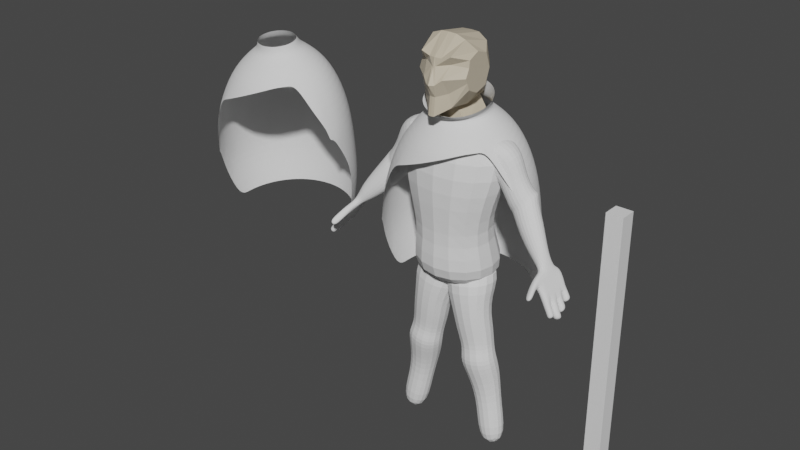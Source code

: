 # Source: MarbleAvatar.blend  (saved by Blender 3.6.13; exported with 4.5.12 LTS)
import bpy
from mathutils import Matrix  # noqa: F401  (used for matrix-valued properties, if any)

bpy.ops.wm.read_factory_settings(use_empty=True)
scene = bpy.context.scene
scene.name = 'Scene'

# ---- collections
col_collection = bpy.data.collections.new('Collection'); scene.collection.children.link(col_collection)

# ---- materials (node trees are filled in below, after node groups)
mat_material_001 = bpy.data.materials.new('Material.001')
mat_material_001.use_transparent_shadow = False

# ---- material node trees
mat_material_001.use_nodes = True; mat_material_001.node_tree.nodes.clear()
_N = mat_material_001.node_tree.nodes; _L = mat_material_001.node_tree.links
n0 = _N.new('ShaderNodeBsdfPrincipled'); n0.name = 'Principled BSDF'; n0.location = (10, 300)
n0.distribution = 'GGX'
n0.subsurface_method = 'RANDOM_WALK_SKIN'
n0.inputs[0].default_value = (0.5815, 0.5054, 0.3831, 1.0)
n0.inputs[3].default_value = 1.45
n0.inputs[27].default_value = (0.0, 0.0, 0.0, 1.0)
n0.inputs[28].default_value = 1.0
n1 = _N.new('ShaderNodeOutputMaterial'); n1.name = 'Material Output'; n1.location = (300, 300)
_L.new(n0.outputs[0], n1.inputs[0])
n1.is_active_output = True

# ---- world
world_world = bpy.data.worlds.new('World'); scene.world = world_world
world_world.use_nodes = True; world_world.node_tree.nodes.clear()
_N = world_world.node_tree.nodes; _L = world_world.node_tree.links
n0 = _N.new('ShaderNodeOutputWorld'); n0.name = 'World Output'; n0.location = (300, 300)
n1 = _N.new('ShaderNodeBackground'); n1.name = 'Background'; n1.location = (10, 300)
n1.inputs[0].default_value = (0.05088, 0.05088, 0.05088, 1.0)
_L.new(n1.outputs[0], n0.inputs[0])
n0.is_active_output = True
world_world.color = (0.05088, 0.05088, 0.05088)
world_world.use_sun_shadow = False
world_world.sun_shadow_jitter_overblur = 0.0

# ---- meshes
me_cube_002 = bpy.data.meshes.new('Cube.002')
me_cube_002.from_pydata([(-0.6337, -0.5228, -0.619), (-0.7606, -0.4199, 0.9268), (-0.6337, 0.7446, -0.619), (-0.7606, 0.7396, 0.9268), (0.6337, -0.5228, -0.619), (0.7606, -0.4199, 0.9268), (0.6337, 0.7446, -0.619), (0.7606, 0.7396, 0.9268), (-0.3625, -0.3625, -0.1488), (-0.5534, -0.4745, 0.2835), (-0.5534, 0.2818, 0.294), (-0.3625, 0.3625, -0.1168), (0.5534, 0.2818, 0.294), (0.3625, 0.3625, -0.1168), (0.5534, -0.4745, 0.2835), (0.3625, -0.3625, -0.1488)], [], [(9, 1, 3, 10), (10, 3, 7, 12), (12, 7, 5, 14), (14, 5, 1, 9), (2, 6, 4, 0), (7, 3, 1, 5), (4, 15, 8, 0), (15, 14, 9, 8), (6, 13, 15, 4), (13, 12, 14, 15), (2, 11, 13, 6), (11, 10, 12, 13), (0, 8, 11, 2), (8, 9, 10, 11)])
_uv = me_cube_002.uv_layers.new(name='UVMap')
_uv.uv.foreach_set('vector', [0.5211, 0.0, 0.625, 0.0, 0.625, 0.25, 0.5211, 0.25, 0.5211, 0.25, 0.625, 0.25, 0.625, 0.5, 0.5211, 0.5, 0.5211, 0.5, 0.625, 0.5, 0.625, 0.75, 0.5211, 0.75, 0.5211, 0.75, 0.625, 0.75, 0.625, 1.0, 0.5211, 1.0, 0.125, 0.5, 0.375, 0.5, 0.375, 0.75, 0.125, 0.75, 0.625, 0.5, 0.875, 0.5, 0.875, 0.75, 0.625, 0.75, 0.375, 0.75, 0.4423, 0.75, 0.4423, 1.0, 0.375, 1.0, 0.4423, 0.75, 0.5211, 0.75, 0.5211, 1.0, 0.4423, 1.0, 0.375, 0.5, 0.4423, 0.5, 0.4423, 0.75, 0.375, 0.75, 0.4423, 0.5, 0.5211, 0.5, 0.5211, 0.75, 0.4423, 0.75, 0.375, 0.25, 0.4423, 0.25, 0.4423, 0.5, 0.375, 0.5, 0.4423, 0.25, 0.5211, 0.25, 0.5211, 0.5, 0.4423, 0.5, 0.375, 0.0, 0.4423, 0.0, 0.4423, 0.25, 0.375, 0.25, 0.4423, 0.0, 0.5211, 0.0, 0.5211, 0.25, 0.4423, 0.25])
_ca = me_cube_002.color_attributes.new('Attribute', 'BYTE_COLOR', 'CORNER')
_ca.data.foreach_set('color', [1.0, 1.0, 1.0, 1.0, 1.0, 1.0, 1.0, 1.0, 1.0, 1.0, 1.0, 1.0, 1.0, 1.0, 1.0, 1.0, 1.0, 1.0, 1.0, 1.0, 1.0, 1.0, 1.0, 1.0, 1.0, 1.0, 1.0, 1.0, 1.0, 1.0, 1.0, 1.0, 1.0, 1.0, 1.0, 1.0, 1.0, 1.0, 1.0, 1.0, 1.0, 1.0, 1.0, 1.0, 1.0, 1.0, 1.0, 1.0, 1.0, 1.0, 1.0, 1.0, 1.0, 1.0, 1.0, 1.0, 1.0, 1.0, 1.0, 1.0, 1.0, 1.0, 1.0, 1.0, 1.0, 1.0, 1.0, 1.0, 1.0, 1.0, 1.0, 1.0, 1.0, 1.0, 1.0, 1.0, 1.0, 1.0, 1.0, 1.0, 1.0, 1.0, 1.0, 1.0, 1.0, 1.0, 1.0, 1.0, 1.0, 1.0, 1.0, 1.0, 1.0, 1.0, 1.0, 1.0, 1.0, 1.0, 1.0, 1.0, 1.0, 1.0, 1.0, 1.0, 1.0, 1.0, 1.0, 1.0, 1.0, 1.0, 1.0, 1.0, 1.0, 1.0, 1.0, 1.0, 1.0, 1.0, 1.0, 1.0, 1.0, 1.0, 1.0, 1.0, 1.0, 1.0, 1.0, 1.0, 1.0, 1.0, 1.0, 1.0, 1.0, 1.0, 1.0, 1.0, 1.0, 1.0, 1.0, 1.0, 1.0, 1.0, 1.0, 1.0, 1.0, 1.0, 1.0, 1.0, 1.0, 1.0, 1.0, 1.0, 1.0, 1.0, 1.0, 1.0, 1.0, 1.0, 1.0, 1.0, 1.0, 1.0, 1.0, 1.0, 1.0, 1.0, 1.0, 1.0, 1.0, 1.0, 1.0, 1.0, 1.0, 1.0, 1.0, 1.0, 1.0, 1.0, 1.0, 1.0, 1.0, 1.0, 1.0, 1.0, 1.0, 1.0, 1.0, 1.0, 1.0, 1.0, 1.0, 1.0, 1.0, 1.0, 1.0, 1.0, 1.0, 1.0, 1.0, 1.0, 1.0, 1.0, 1.0, 1.0, 1.0, 1.0, 1.0, 1.0, 1.0, 1.0, 1.0, 1.0, 1.0, 1.0, 1.0, 1.0, 1.0, 1.0, 1.0, 1.0, 1.0, 1.0, 1.0, 1.0])
me_cube_002.update()
me_sphere_001 = bpy.data.meshes.new('Sphere.001')
me_sphere_001.from_pydata([(0.7344, 0.2713, 0.6355), (0.9427, 0.5056, 0.4323), (0.2686, -0.3427, -0.6342), (0.9427, 0.5056, -0.4324), (0.7344, 0.2713, -0.6345), (0.8222, -0.03794, 0.6338), (1.087, -0.04081, 0.3891), (0.8402, -0.7867, 0.07309), (1.087, -0.04081, -0.3893), (0.8222, -0.03794, -0.6342), (0.7024, -0.3271, 0.6338), (1.062, -0.54, 0.3421), (0.8431, -0.7936, -6.523e-05), (1.062, -0.54, -0.3422), (0.7024, -0.3271, -0.6342), (0.458, -0.4469, 0.6338), (0.4845, -0.7902, 0.2446), (0.8402, -0.7867, -0.07322), (0.4845, -0.7902, -0.2447), (0.458, -0.4469, -0.6342), (0.4132, -0.03794, 0.6337), (0.124, -0.3271, 0.6338), (0.02632, -0.6912, 0.3891), (0.5578, -0.387, 0.6338), (0.02632, -0.6912, -0.3893), (0.124, -0.3271, -0.6342), (0.4132, -0.03794, -0.6342), (0.004255, -0.03794, 0.6338), (-0.2229, -0.2376, 0.4397), (0.7838, -0.5772, 0.2837), (-0.2229, -0.2376, -0.4398), (0.004255, -0.03794, -0.6342), (0.09199, 0.2713, 0.6355), (-0.07239, 0.4764, 0.4884), (0.7838, -0.5772, -0.2837), (-0.07239, 0.4764, -0.4886), (0.09199, 0.2713, -0.6345), (0.4132, 0.4044, 0.6355), (0.4132, 0.6957, 0.4323), (0.5578, -0.387, -0.6342), (0.4132, 0.6957, -0.4324), (0.4132, 0.4044, -0.6345), (1.035, 0.6509, -0.1895), (1.035, 0.6509, 0.1893), (1.016, 0.7638, -6.952e-05), (1.172, -0.1172, 0.173), (1.172, -0.1172, -0.1731), (1.19, -0.2061, -6.522e-05), (1.223, -0.8302, 0.07369), (1.223, -0.8302, -0.07382), (1.228, -0.836, -6.523e-05), (0.59, -0.884, 0.1071), (0.59, -0.884, -0.1072), (0.59, -0.9486, -6.523e-05), (0.08511, -0.7104, 0.1575), (0.08511, -0.7104, -0.1576), (0.07942, -0.7417, -6.523e-05), (-0.2982, -0.2445, 0.1957), (-0.2982, -0.2445, -0.1958), (-0.3077, -0.2556, -6.521e-05), (-0.1808, 0.5431, 0.2247), (-0.1808, 0.5431, -0.2248), (-0.1893, 0.5494, -6.952e-05), (0.4132, 0.79, 0.1925), (0.4132, 0.79, -0.1926), (0.4132, 0.7989, -6.952e-05), (0.2083, -0.5864, -0.3274), (0.2083, -0.5864, 0.3206), (0.2686, -0.3427, 0.6338), (0.2484, -0.7548, -0.05298), (0.2926, -0.7815, -6.522e-05), (0.2484, -0.7548, 0.04232), (1.567, 0.9266, -9.159e-06), (1.566, 0.6764, 0.5583), (1.581, -0.1217, 0.5022), (1.582, -0.1892, 3.385e-06), (1.566, 0.6764, -0.5583), (1.581, -0.1217, -0.5021)], [], [(26, 41, 4), (3, 42, 46, 8), (38, 37, 0, 1), (41, 40, 3, 4), (45, 6, 11, 48), (37, 20, 0), (63, 38, 1, 43), (1, 0, 5, 6), (4, 3, 8, 9), (40, 64, 42, 3), (0, 20, 5), (26, 4, 9), (6, 5, 10, 11), (9, 8, 13, 14), (8, 46, 49, 13), (5, 20, 10), (26, 9, 14), (7, 29, 16, 51), (39, 34, 18, 19), (34, 17, 52, 18), (10, 20, 15, 23), (26, 14, 39, 19), (71, 67, 22, 54), (29, 23, 15, 16), (2, 66, 24, 25), (66, 69, 55, 24), (15, 20, 21, 68), (26, 19, 2, 25), (54, 22, 28, 57), (67, 68, 21, 22), (25, 24, 30, 31), (24, 55, 58, 30), (21, 20, 27), (26, 25, 31), (57, 28, 33, 60), (22, 21, 27, 28), (31, 30, 35, 36), (30, 58, 61, 35), (27, 20, 32), (26, 31, 36), (60, 33, 38, 63), (28, 27, 32, 33), (35, 61, 64, 40), (32, 20, 37), (26, 36, 41), (53, 12, 7, 51), (33, 32, 37, 38), (36, 35, 40, 41), (43, 45, 74, 73), (47, 46, 77, 75), (49, 46, 47, 50), (50, 47, 45, 48), (17, 49, 50, 12), (12, 50, 48, 7), (69, 52, 53, 70), (70, 53, 51, 71), (58, 55, 56, 59), (59, 56, 54, 57), (61, 58, 59, 62), (62, 59, 57, 60), (64, 61, 62, 65), (65, 62, 60, 63), (63, 43, 44, 65), (65, 44, 42, 64), (43, 1, 6, 45), (52, 17, 12, 53), (11, 10, 23, 29), (13, 49, 17, 34), (14, 13, 34, 39), (48, 11, 29, 7), (56, 70, 71, 54), (55, 69, 70, 56), (16, 15, 68, 67), (18, 52, 69, 66), (19, 18, 66, 2), (51, 16, 67, 71), (73, 74, 75, 72), (72, 75, 77, 76), (46, 42, 76, 77), (42, 44, 72, 76), (45, 47, 75, 74), (44, 43, 73, 72)])
_uv = me_sphere_001.uv_layers.new(name='UVMap')
_uv.uv.foreach_set('vector', [0.6875, 0.0, 0.75, 0.1667, 0.625, 0.1667, 0.625, 0.3333, 0.6057, 0.469, 0.5, 0.469, 0.5, 0.3333, 0.75, 0.6667, 0.75, 0.8333, 0.625, 0.8333, 0.625, 0.6667, 0.75, 0.1667, 0.75, 0.3333, 0.625, 0.3333, 0.625, 0.1667, 0.5, 0.531, 0.5, 0.6667, 0.375, 0.6971, 0.375, 0.5316, 0.75, 0.8333, 0.6875, 1.0, 0.625, 0.8333, 0.75, 0.531, 0.75, 0.6667, 0.625, 0.6667, 0.6057, 0.531, 0.625, 0.6667, 0.625, 0.8333, 0.5, 0.8333, 0.5, 0.6667, 0.625, 0.1667, 0.625, 0.3333, 0.5, 0.3333, 0.5, 0.1667, 0.75, 0.3333, 0.75, 0.469, 0.6057, 0.469, 0.625, 0.3333, 0.625, 0.8333, 0.5625, 1.0, 0.5, 0.8333, 0.5625, 0.0, 0.625, 0.1667, 0.5, 0.1667, 0.5, 0.6667, 0.5, 0.8333, 0.375, 0.8333, 0.375, 0.6971, 0.5, 0.1667, 0.5, 0.3333, 0.375, 0.3029, 0.375, 0.1667, 0.5, 0.3333, 0.5, 0.469, 0.375, 0.4684, 0.375, 0.3029, 0.5, 0.8333, 0.4375, 1.0, 0.375, 0.8333, 0.4375, 0.0, 0.5, 0.1667, 0.375, 0.1667, 0.3125, 0.5313, 0.3014, 0.6917, 0.25, 0.6667, 0.25, 0.5311, 0.3125, 0.1667, 0.3014, 0.3083, 0.25, 0.3333, 0.25, 0.1667, 0.3014, 0.3083, 0.3125, 0.4687, 0.25, 0.4689, 0.25, 0.3333, 0.375, 0.8333, 0.3125, 1.0, 0.25, 0.8333, 0.3125, 0.8333, 0.3125, 0.0, 0.375, 0.1667, 0.3125, 0.1667, 0.25, 0.1667, 0.1961, 0.5255, 0.1875, 0.6667, 0.125, 0.6667, 0.125, 0.5311, 0.3014, 0.6917, 0.3125, 0.8333, 0.25, 0.8333, 0.25, 0.6667, 0.1875, 0.1667, 0.1875, 0.3333, 0.125, 0.3333, 0.125, 0.1667, 0.1875, 0.3333, 0.1963, 0.4709, 0.125, 0.4689, 0.125, 0.3333, 0.25, 0.8333, 0.1875, 1.0, 0.125, 0.8333, 0.1875, 0.8333, 0.1875, 0.0, 0.25, 0.1667, 0.1875, 0.1667, 0.125, 0.1667, 0.125, 0.5311, 0.125, 0.6667, 0.04457, 0.6667, 0.04457, 0.531, 0.1875, 0.6667, 0.1875, 0.8333, 0.125, 0.8333, 0.125, 0.6667, 0.125, 0.1667, 0.125, 0.3333, 0.04457, 0.3333, 0.0, 0.1667, 0.125, 0.3333, 0.125, 0.4689, 0.04457, 0.469, 0.04457, 0.3333, 0.125, 0.8333, 0.0625, 1.0, 0.0, 0.8333, 0.0625, 0.0, 0.125, 0.1667, 0.0, 0.1667, 1.043, 0.5538, 1.054, 0.7159, 0.875, 0.6667, 0.875, 0.531, 0.125, 0.6667, 0.125, 0.8333, 0.0, 0.8333, 0.04457, 0.6667, 1.0, 0.1667, 1.054, 0.2841, 0.875, 0.3333, 0.875, 0.1667, 1.054, 0.2841, 1.043, 0.4462, 0.875, 0.469, 0.875, 0.3333, 1.0, 0.8333, 0.9375, 1.0, 0.875, 0.8333, 0.9375, 0.0, 1.0, 0.1667, 0.875, 0.1667, 0.875, 0.531, 0.875, 0.6667, 0.75, 0.6667, 0.75, 0.531, 1.054, 0.7159, 1.0, 0.8333, 0.875, 0.8333, 0.875, 0.6667, 0.875, 0.3333, 0.875, 0.469, 0.75, 0.469, 0.75, 0.3333, 0.875, 0.8333, 0.8125, 1.0, 0.75, 0.8333, 0.8125, 0.0, 0.875, 0.1667, 0.75, 0.1667, 0.2496, 0.5, 0.3124, 0.5, 0.3125, 0.5313, 0.25, 0.5311, 0.875, 0.6667, 0.875, 0.8333, 0.75, 0.8333, 0.75, 0.6667, 0.875, 0.1667, 0.875, 0.3333, 0.75, 0.3333, 0.75, 0.1667, 0.6057, 0.531, 0.5, 0.531, 0.5, 0.531, 0.625, 0.531, 0.4744, 0.5, 0.5, 0.469, 0.5, 0.469, 0.5005, 0.5, 0.375, 0.4684, 0.5, 0.469, 0.4744, 0.5, 0.3752, 0.5, 0.3752, 0.5, 0.4744, 0.5, 0.5, 0.531, 0.375, 0.5316, 0.3125, 0.4687, 0.375, 0.4684, 0.3752, 0.5, 0.3124, 0.5, 0.3124, 0.5, 0.3752, 0.5, 0.375, 0.5316, 0.3125, 0.5313, 0.1963, 0.4709, 0.25, 0.4689, 0.2496, 0.5, 0.2033, 0.5, 0.2033, 0.5, 0.2496, 0.5, 0.25, 0.5311, 0.1961, 0.5255, 0.04457, 0.469, 0.125, 0.4689, 0.125, 0.5, 0.04516, 0.5, 0.04516, 0.5, 0.125, 0.5, 0.125, 0.5311, 0.04457, 0.531, 0.875, 0.469, 1.043, 0.4462, 1.042, 0.5, 0.875, 0.5, 0.875, 0.5, 1.042, 0.5, 1.043, 0.5538, 0.875, 0.531, 0.75, 0.469, 0.875, 0.469, 0.875, 0.5, 0.75, 0.5, 0.75, 0.5, 0.875, 0.5, 0.875, 0.531, 0.75, 0.531, 0.75, 0.531, 0.6057, 0.531, 0.625, 0.5, 0.75, 0.5, 0.75, 0.5, 0.625, 0.5, 0.6057, 0.469, 0.75, 0.469, 0.6057, 0.531, 0.625, 0.6667, 0.5, 0.6667, 0.5, 0.531, 0.25, 0.4689, 0.3125, 0.4687, 0.3124, 0.5, 0.2496, 0.5, 0.375, 0.6971, 0.375, 0.8333, 0.3125, 0.8333, 0.3014, 0.6917, 0.375, 0.3029, 0.375, 0.4684, 0.3125, 0.4687, 0.3014, 0.3083, 0.375, 0.1667, 0.375, 0.3029, 0.3014, 0.3083, 0.3125, 0.1667, 0.375, 0.5316, 0.375, 0.6971, 0.3014, 0.6917, 0.3125, 0.5313, 0.125, 0.5, 0.2033, 0.5, 0.1961, 0.5255, 0.125, 0.5311, 0.125, 0.4689, 0.1963, 0.4709, 0.2033, 0.5, 0.125, 0.5, 0.25, 0.6667, 0.25, 0.8333, 0.1875, 0.8333, 0.1875, 0.6667, 0.25, 0.3333, 0.25, 0.4689, 0.1963, 0.4709, 0.1875, 0.3333, 0.25, 0.1667, 0.25, 0.3333, 0.1875, 0.3333, 0.1875, 0.1667, 0.25, 0.5311, 0.25, 0.6667, 0.1875, 0.6667, 0.1961, 0.5255, 0.625, 0.531, 0.5, 0.531, 0.5005, 0.5, 0.625, 0.5, 0.625, 0.5, 0.5005, 0.5, 0.5, 0.469, 0.625, 0.469, 0.5, 0.469, 0.6057, 0.469, 0.625, 0.469, 0.5, 0.469, 0.6057, 0.469, 0.625, 0.5, 0.625, 0.5, 0.625, 0.469, 0.5, 0.531, 0.4744, 0.5, 0.5005, 0.5, 0.5, 0.531, 0.625, 0.5, 0.6057, 0.531, 0.625, 0.531, 0.625, 0.5])
me_sphere_001.materials.append(mat_material_001)
me_sphere_001.update()
me_cube_005 = bpy.data.meshes.new('Cube.005')
me_cube_005.from_pydata([(-0.3304, -0.2069, -0.7898), (-0.7214, -1.043, 0.6866), (-0.3304, 0.2354, -0.7898), (-0.6353, 0.9434, 0.5897), (0.4357, -0.2069, -0.7898), (0.4902, -0.4688, 1.298), (0.4357, 0.2354, -0.7898), (0.5341, 0.5442, 1.249), (-0.1873, -0.2118, -0.2506), (-0.04284, -0.3638, 0.3503), (-0.02643, 0.3898, 0.3318), (-0.1858, 0.2258, -0.2523), (0.8458, 0.3137, 0.4574), (0.5325, 0.2189, -0.2407), (0.8374, -0.2543, 0.4668), (0.5318, -0.2018, -0.2399), (-0.3609, 0.3219, -0.9359), (-0.3609, -0.1579, -0.9359), (0.4701, 0.3219, -0.9359), (0.4701, -0.1579, -0.9359), (-0.3332, 0.1719, -1.078), (-0.3332, -0.2538, -1.078), (0.4041, 0.1719, -1.078), (0.4041, -0.2538, -1.078), (-0.3991, -0.04371, -1.737), (-0.4015, -0.4362, -1.737), (0.2804, -0.05045, -1.737), (0.278, -0.4429, -1.737), (-0.344, -0.3249, -2.386), (-0.3527, -0.5992, -2.386), (0.1304, -0.3489, -2.386), (0.1217, -0.6232, -2.386), (0.05265, 0.4566, -0.7898), (0.1882, 0.5187, 1.064), (0.05265, -0.428, -0.7898), (0.1443, -0.4943, 1.113), (0.1768, -0.4037, -0.2431), (0.4468, -0.4465, 0.4317), (0.1776, 0.4199, -0.244), (0.4552, 0.4963, 0.4222), (0.0546, 0.5618, -0.9359), (0.0546, -0.3977, -0.9359), (0.03544, 0.3847, -1.078), (0.03544, -0.4666, -1.078), (-0.05809, 0.1491, -1.737), (-0.06299, -0.6357, -1.737), (-0.1024, -0.1998, -2.386), (-0.1198, -0.7484, -2.386), (-0.3255, -0.9834, -2.776), (-0.3853, -1.077, -3.061), (-0.129, -1.026, -2.808), (-0.2734, -0.7274, -2.755), (-0.4129, -1.297, -2.946), (-0.4406, -1.295, -3.137), (-0.2164, -1.34, -2.978), (-0.5072, -1.621, -3.166), (-0.5046, -1.512, -3.289), (-0.3107, -1.664, -3.198), (-0.3082, -1.555, -3.321), (-0.2441, -1.338, -3.169), (-0.1889, -1.12, -3.093), (-0.2545, -1.164, -3.481), (-0.1493, -0.8631, -3.158), (-0.07697, -0.7704, -2.787), (-0.2318, -0.9689, -3.582), (-0.1173, -0.6559, -3.211), (-0.04501, -0.5632, -2.84), (-0.2082, -0.7724, -3.677), (-0.08536, -0.4487, -3.264), (-0.01305, -0.3561, -2.893), (-0.1515, -0.5335, -3.603), (-0.05018, -0.2207, -3.322), (0.001569, -0.2129, -2.98), (-0.09478, -0.2946, -3.529), (-0.2467, -0.1778, -3.29), (-0.2913, -0.2516, -3.497), (-0.1949, -0.1699, -2.948), (-0.2818, -0.4058, -3.232), (-0.2187, -0.4084, -2.698), (-0.348, -0.4905, -3.571), (-0.3138, -0.6129, -3.179), (-0.2415, -0.5203, -2.808), (-0.4047, -0.7294, -3.645), (-0.3457, -0.8201, -3.126), (-0.4283, -0.9259, -3.55), (-0.4509, -1.121, -3.449), (-0.4569, -0.9926, -3.756), (-0.4759, -0.9796, -3.803), (-0.4522, -0.7831, -3.899), (-0.2794, -1.023, -3.835), (-0.5082, -1.018, -3.974), (-0.4846, -0.8214, -4.069), (-0.3118, -1.061, -4.006), (-0.5398, -1.051, -4.145), (-0.5162, -0.8546, -4.24), (-0.3433, -1.094, -4.177), (-0.3197, -0.8976, -4.272), (-0.2881, -0.8644, -4.101), (-0.2557, -0.826, -3.931), (-0.4818, -1.168, -3.696), (-0.2876, -1.03, -3.783), (-0.4831, -1.011, -3.91), (-0.5085, -1.187, -3.853), (-0.3137, -1.048, -3.937), (-0.5108, -1.046, -4.052), (-0.5413, -1.229, -4.021), (-0.3414, -1.083, -4.079), (-0.3719, -1.266, -4.049), (-0.3391, -1.224, -3.881), (-0.3124, -1.205, -3.724), (-0.431, -0.7403, -3.81), (-0.3844, -0.5327, -3.764), (-0.2345, -0.7833, -3.842), (-0.4562, -0.7664, -3.947), (-0.4096, -0.5587, -3.901), (-0.2597, -0.8093, -3.979), (-0.487, -0.805, -4.106), (-0.4369, -0.5746, -4.066), (-0.2905, -0.848, -4.138), (-0.2404, -0.6175, -4.098), (-0.2131, -0.6017, -3.933), (-0.1879, -0.5756, -3.796), (-0.3591, -0.4609, -3.685), (-0.3166, -0.2626, -3.655), (-0.1626, -0.5038, -3.717), (-0.3794, -0.4812, -3.797), (-0.3403, -0.2791, -3.795), (-0.183, -0.5242, -3.829), (-0.4069, -0.5154, -3.939), (-0.3678, -0.2991, -3.955), (-0.2104, -0.5584, -3.971), (-0.1713, -0.3421, -3.987), (-0.1438, -0.3221, -3.827), (-0.1201, -0.3055, -3.687)], [], [(9, 1, 3, 10), (39, 33, 7, 12), (12, 7, 5, 14), (37, 35, 1, 9), (34, 0, 17, 41), (33, 3, 1, 35), (34, 36, 8, 0), (36, 37, 9, 8), (6, 13, 15, 4), (13, 12, 14, 15), (32, 38, 13, 6), (38, 39, 12, 13), (0, 8, 11, 2), (8, 9, 10, 11), (18, 19, 23, 22), (32, 6, 18, 40), (0, 2, 16, 17), (6, 4, 19, 18), (21, 20, 24, 25), (17, 16, 20, 21), (41, 17, 21, 43), (40, 18, 22, 42), (45, 25, 29, 47), (43, 21, 25, 45), (42, 22, 26, 44), (22, 23, 27, 26), (44, 26, 30, 46), (26, 27, 31, 30), (25, 24, 28, 29), (24, 44, 46, 28), (20, 42, 44, 24), (23, 43, 45, 27), (27, 45, 47, 31), (16, 40, 42, 20), (19, 41, 43, 23), (2, 32, 40, 16), (11, 10, 39, 38), (2, 11, 38, 32), (15, 14, 37, 36), (4, 15, 36, 34), (7, 33, 35, 5), (4, 34, 41, 19), (14, 5, 35, 37), (10, 3, 33, 39), (49, 53, 52, 48), (49, 48, 51, 83), (48, 52, 54, 50), (51, 48, 50, 63), (53, 56, 55, 52), (52, 55, 57, 54), (55, 56, 58, 57), (54, 57, 58, 59), (59, 58, 56, 53), (50, 54, 59, 60), (60, 59, 53, 49), (64, 62, 60, 61), (49, 85, 61, 60), (62, 63, 50, 60), (65, 66, 63, 62), (67, 65, 62, 64), (68, 69, 66, 65), (70, 68, 65, 67), (71, 72, 69, 68), (73, 71, 68, 70), (74, 76, 72, 71), (75, 74, 71, 73), (79, 77, 74, 75), (77, 78, 76, 74), (80, 81, 78, 77), (82, 80, 77, 79), (83, 51, 81, 80), (84, 83, 80, 82), (85, 49, 83, 84), (84, 86, 99, 85), (82, 88, 87, 84), (64, 100, 86, 84), (84, 87, 89, 64), (88, 91, 90, 87), (87, 90, 92, 89), (91, 94, 93, 90), (90, 93, 95, 92), (93, 94, 96, 95), (92, 95, 96, 97), (97, 96, 94, 91), (89, 92, 97, 98), (98, 97, 91, 88), (64, 89, 98, 67), (67, 98, 88, 82), (86, 101, 102, 99), (100, 103, 101, 86), (101, 104, 105, 102), (103, 106, 104, 101), (105, 104, 106, 107), (108, 107, 106, 103), (102, 105, 107, 108), (99, 102, 108, 109), (109, 108, 103, 100), (85, 99, 109, 61), (61, 109, 100, 64), (79, 111, 110, 82), (82, 110, 112, 67), (111, 114, 113, 110), (110, 113, 115, 112), (114, 117, 116, 113), (113, 116, 118, 115), (116, 117, 119, 118), (115, 118, 119, 120), (120, 119, 117, 114), (112, 115, 120, 121), (121, 120, 114, 111), (67, 112, 121, 70), (70, 121, 111, 79), (51, 29, 28, 81), (81, 28, 46, 78), (66, 31, 47, 63), (69, 30, 31, 66), (63, 47, 29, 51), (78, 46, 30, 69), (75, 123, 122, 79), (79, 122, 124, 70), (123, 126, 125, 122), (122, 125, 127, 124), (126, 129, 128, 125), (125, 128, 130, 127), (128, 129, 131, 130), (127, 130, 131, 132), (132, 131, 129, 126), (124, 127, 132, 133), (133, 132, 126, 123), (70, 124, 133, 73), (73, 133, 123, 75), (76, 78, 69, 72)])
_uv = me_cube_005.uv_layers.new(name='UVMap')
_uv.uv.foreach_set('vector', [0.5576, 0.0, 0.625, 0.0, 0.625, 0.25, 0.5576, 0.25, 0.5576, 0.375, 0.625, 0.375, 0.625, 0.5, 0.5576, 0.5, 0.5576, 0.5, 0.625, 0.5, 0.625, 0.75, 0.5576, 0.75, 0.5576, 0.875, 0.625, 0.875, 0.625, 1.0, 0.5576, 1.0, 0.375, 0.875, 0.375, 1.0, 0.375, 1.0, 0.375, 0.875, 0.75, 0.5, 0.875, 0.5, 0.875, 0.75, 0.75, 0.75, 0.375, 0.875, 0.4483, 0.875, 0.4483, 1.0, 0.375, 1.0, 0.4483, 0.875, 0.5576, 0.875, 0.5576, 1.0, 0.4483, 1.0, 0.375, 0.5, 0.4483, 0.5, 0.4483, 0.75, 0.375, 0.75, 0.4483, 0.5, 0.5576, 0.5, 0.5576, 0.75, 0.4483, 0.75, 0.375, 0.375, 0.4483, 0.375, 0.4483, 0.5, 0.375, 0.5, 0.4483, 0.375, 0.5576, 0.375, 0.5576, 0.5, 0.4483, 0.5, 0.375, 0.0, 0.4483, 0.0, 0.4483, 0.25, 0.375, 0.25, 0.4483, 0.0, 0.5576, 0.0, 0.5576, 0.25, 0.4483, 0.25, 0.375, 0.5, 0.375, 0.75, 0.375, 0.75, 0.375, 0.5, 0.375, 0.375, 0.375, 0.5, 0.375, 0.5, 0.375, 0.375, 0.375, 0.0, 0.375, 0.25, 0.375, 0.25, 0.375, 0.0, 0.375, 0.5, 0.375, 0.75, 0.375, 0.75, 0.375, 0.5, 0.375, 0.0, 0.375, 0.25, 0.375, 0.25, 0.375, 0.0, 0.375, 0.0, 0.375, 0.25, 0.375, 0.25, 0.375, 0.0, 0.375, 0.875, 0.375, 1.0, 0.375, 1.0, 0.375, 0.875, 0.375, 0.375, 0.375, 0.5, 0.375, 0.5, 0.375, 0.375, 0.375, 0.875, 0.375, 1.0, 0.375, 1.0, 0.375, 0.875, 0.375, 0.875, 0.375, 1.0, 0.375, 1.0, 0.375, 0.875, 0.375, 0.375, 0.375, 0.5, 0.375, 0.5, 0.375, 0.375, 0.375, 0.5, 0.375, 0.75, 0.375, 0.75, 0.375, 0.5, 0.375, 0.375, 0.375, 0.5, 0.375, 0.5, 0.375, 0.375, 0.375, 0.5, 0.375, 0.75, 0.375, 0.75, 0.375, 0.5, 0.375, 0.0, 0.375, 0.25, 0.375, 0.25, 0.375, 0.0, 0.375, 0.25, 0.375, 0.375, 0.375, 0.375, 0.375, 0.25, 0.375, 0.25, 0.375, 0.375, 0.375, 0.375, 0.375, 0.25, 0.375, 0.75, 0.375, 0.875, 0.375, 0.875, 0.375, 0.75, 0.375, 0.75, 0.375, 0.875, 0.375, 0.875, 0.375, 0.75, 0.375, 0.25, 0.375, 0.375, 0.375, 0.375, 0.375, 0.25, 0.375, 0.75, 0.375, 0.875, 0.375, 0.875, 0.375, 0.75, 0.375, 0.25, 0.375, 0.375, 0.375, 0.375, 0.375, 0.25, 0.4483, 0.25, 0.5576, 0.25, 0.5576, 0.375, 0.4483, 0.375, 0.375, 0.25, 0.4483, 0.25, 0.4483, 0.375, 0.375, 0.375, 0.4483, 0.75, 0.5576, 0.75, 0.5576, 0.875, 0.4483, 0.875, 0.375, 0.75, 0.4483, 0.75, 0.4483, 0.875, 0.375, 0.875, 0.625, 0.5, 0.75, 0.5, 0.75, 0.75, 0.625, 0.75, 0.375, 0.75, 0.375, 0.875, 0.375, 0.875, 0.375, 0.75, 0.5576, 0.75, 0.625, 0.75, 0.625, 0.875, 0.5576, 0.875, 0.5576, 0.25, 0.625, 0.25, 0.625, 0.375, 0.5576, 0.375, 0.125, 0.6594, 0.125, 0.6594, 0.125, 0.75, 0.125, 0.75, 0.125, 0.6594, 0.125, 0.75, 0.1875, 0.75, 0.1875, 0.6594, 0.375, 1.0, 0.375, 1.0, 0.625, 1.0, 0.625, 1.0, 0.375, 0.9375, 0.375, 1.0, 0.625, 1.0, 0.625, 0.9375, 0.125, 0.6594, 0.125, 0.6594, 0.125, 0.75, 0.125, 0.75, 0.375, 1.0, 0.375, 1.0, 0.625, 1.0, 0.625, 1.0, 0.375, 0.0, 0.375, 0.09057, 0.625, 0.09057, 0.625, 0.0, 0.875, 0.75, 0.875, 0.75, 0.875, 0.6594, 0.875, 0.6594, 0.625, 0.09057, 0.625, 0.09057, 0.375, 0.09057, 0.375, 0.09057, 0.875, 0.75, 0.875, 0.75, 0.875, 0.6594, 0.875, 0.6594, 0.625, 0.09057, 0.625, 0.09057, 0.375, 0.09057, 0.375, 0.09057, 0.8125, 0.5, 0.8125, 0.6594, 0.875, 0.6594, 0.875, 0.5, 0.375, 0.09057, 0.375, 0.25, 0.625, 0.25, 0.625, 0.09057, 0.8125, 0.6594, 0.8125, 0.75, 0.875, 0.75, 0.875, 0.6594, 0.75, 0.6594, 0.75, 0.75, 0.8125, 0.75, 0.8125, 0.6594, 0.75, 0.5, 0.75, 0.6594, 0.8125, 0.6594, 0.8125, 0.5, 0.6875, 0.6594, 0.6875, 0.75, 0.75, 0.75, 0.75, 0.6594, 0.6875, 0.5, 0.6875, 0.6594, 0.75, 0.6594, 0.75, 0.5, 0.625, 0.6594, 0.625, 0.75, 0.6875, 0.75, 0.6875, 0.6594, 0.625, 0.5, 0.625, 0.6594, 0.6875, 0.6594, 0.6875, 0.5, 0.375, 0.6594, 0.375, 0.75, 0.625, 0.75, 0.625, 0.6594, 0.375, 0.5, 0.375, 0.6594, 0.625, 0.6594, 0.625, 0.5, 0.3125, 0.5, 0.3125, 0.6594, 0.375, 0.6594, 0.375, 0.5, 0.3125, 0.6594, 0.3125, 0.75, 0.375, 0.75, 0.375, 0.6594, 0.25, 0.6594, 0.25, 0.75, 0.3125, 0.75, 0.3125, 0.6594, 0.25, 0.5, 0.25, 0.6594, 0.3125, 0.6594, 0.3125, 0.5, 0.1875, 0.6594, 0.1875, 0.75, 0.25, 0.75, 0.25, 0.6594, 0.1875, 0.5, 0.1875, 0.6594, 0.25, 0.6594, 0.25, 0.5, 0.125, 0.5, 0.125, 0.6594, 0.1875, 0.6594, 0.1875, 0.5, 0.1875, 0.5, 0.1875, 0.5, 0.125, 0.5, 0.125, 0.5, 0.25, 0.5, 0.25, 0.5, 0.1875, 0.5, 0.1875, 0.5, 0.625, 0.3125, 0.625, 0.3125, 0.375, 0.3125, 0.375, 0.3125, 0.375, 0.3125, 0.375, 0.3125, 0.625, 0.3125, 0.625, 0.3125, 0.25, 0.5, 0.25, 0.5, 0.1875, 0.5, 0.1875, 0.5, 0.375, 0.3125, 0.375, 0.3125, 0.625, 0.3125, 0.625, 0.3125, 0.25, 0.5, 0.25, 0.5, 0.1875, 0.5, 0.1875, 0.5, 0.375, 0.3125, 0.375, 0.3125, 0.625, 0.3125, 0.625, 0.3125, 0.375, 0.3125, 0.375, 0.375, 0.625, 0.375, 0.625, 0.3125, 0.8125, 0.5, 0.8125, 0.5, 0.75, 0.5, 0.75, 0.5, 0.625, 0.375, 0.625, 0.375, 0.375, 0.375, 0.375, 0.375, 0.8125, 0.5, 0.8125, 0.5, 0.75, 0.5, 0.75, 0.5, 0.625, 0.375, 0.625, 0.375, 0.375, 0.375, 0.375, 0.375, 0.8125, 0.5, 0.8125, 0.5, 0.75, 0.5, 0.75, 0.5, 0.625, 0.375, 0.625, 0.375, 0.375, 0.375, 0.375, 0.375, 0.1875, 0.5, 0.1875, 0.5, 0.125, 0.5, 0.125, 0.5, 0.625, 0.3125, 0.625, 0.3125, 0.375, 0.3125, 0.375, 0.3125, 0.1875, 0.5, 0.1875, 0.5, 0.125, 0.5, 0.125, 0.5, 0.625, 0.3125, 0.625, 0.3125, 0.375, 0.3125, 0.375, 0.3125, 0.375, 0.25, 0.375, 0.3125, 0.625, 0.3125, 0.625, 0.25, 0.875, 0.5, 0.875, 0.5, 0.8125, 0.5, 0.8125, 0.5, 0.375, 0.25, 0.375, 0.25, 0.625, 0.25, 0.625, 0.25, 0.375, 0.25, 0.375, 0.25, 0.625, 0.25, 0.625, 0.25, 0.875, 0.5, 0.875, 0.5, 0.8125, 0.5, 0.8125, 0.5, 0.375, 0.25, 0.375, 0.25, 0.625, 0.25, 0.625, 0.25, 0.875, 0.5, 0.875, 0.5, 0.8125, 0.5, 0.8125, 0.5, 0.3125, 0.5, 0.3125, 0.5, 0.25, 0.5, 0.25, 0.5, 0.375, 0.375, 0.375, 0.375, 0.625, 0.375, 0.625, 0.375, 0.3125, 0.5, 0.3125, 0.5, 0.25, 0.5, 0.25, 0.5, 0.375, 0.375, 0.375, 0.375, 0.625, 0.375, 0.625, 0.375, 0.3125, 0.5, 0.3125, 0.5, 0.25, 0.5, 0.25, 0.5, 0.375, 0.375, 0.375, 0.375, 0.625, 0.375, 0.625, 0.375, 0.375, 0.375, 0.375, 0.4375, 0.625, 0.4375, 0.625, 0.375, 0.75, 0.5, 0.75, 0.5, 0.6875, 0.5, 0.6875, 0.5, 0.625, 0.4375, 0.625, 0.4375, 0.375, 0.4375, 0.375, 0.4375, 0.75, 0.5, 0.75, 0.5, 0.6875, 0.5, 0.6875, 0.5, 0.625, 0.4375, 0.625, 0.4375, 0.375, 0.4375, 0.375, 0.4375, 0.75, 0.5, 0.75, 0.5, 0.6875, 0.5, 0.6875, 0.5, 0.625, 0.4375, 0.625, 0.4375, 0.375, 0.4375, 0.375, 0.4375, 0.1875, 0.75, 0.1875, 0.75, 0.25, 0.75, 0.25, 0.75, 0.25, 0.75, 0.25, 0.75, 0.3125, 0.75, 0.3125, 0.75, 0.75, 0.75, 0.75, 0.75, 0.8125, 0.75, 0.8125, 0.75, 0.6875, 0.75, 0.6875, 0.75, 0.75, 0.75, 0.75, 0.75, 0.625, 0.9375, 0.625, 0.9375, 0.375, 0.9375, 0.375, 0.9375, 0.375, 0.8125, 0.375, 0.8125, 0.625, 0.8125, 0.625, 0.8125, 0.375, 0.5, 0.375, 0.5, 0.3125, 0.5, 0.3125, 0.5, 0.375, 0.4375, 0.375, 0.4375, 0.625, 0.4375, 0.625, 0.4375, 0.375, 0.5, 0.375, 0.5, 0.3125, 0.5, 0.3125, 0.5, 0.375, 0.4375, 0.375, 0.4375, 0.625, 0.4375, 0.625, 0.4375, 0.375, 0.5, 0.375, 0.5, 0.3125, 0.5, 0.3125, 0.5, 0.375, 0.4375, 0.375, 0.4375, 0.625, 0.4375, 0.625, 0.4375, 0.375, 0.4375, 0.375, 0.5, 0.625, 0.5, 0.625, 0.4375, 0.6875, 0.5, 0.6875, 0.5, 0.625, 0.5, 0.625, 0.5, 0.625, 0.5, 0.625, 0.5, 0.375, 0.5, 0.375, 0.5, 0.6875, 0.5, 0.6875, 0.5, 0.625, 0.5, 0.625, 0.5, 0.625, 0.5, 0.625, 0.5, 0.375, 0.5, 0.375, 0.5, 0.6875, 0.5, 0.6875, 0.5, 0.625, 0.5, 0.625, 0.5, 0.625, 0.5, 0.625, 0.5, 0.375, 0.5, 0.375, 0.5, 0.375, 0.75, 0.375, 0.8125, 0.625, 0.8125, 0.625, 0.75])
me_cube_005.update()
me_cube_006 = bpy.data.meshes.new('Cube.006')
me_cube_006.from_pydata([(-0.4749, -0.5808, -0.8463), (-1.0, -1.0, 1.0), (-0.4749, 0.3539, -0.8463), (-1.0, 1.0, 1.0), (0.4598, -0.5808, -0.8463), (1.0, -1.0, 1.0), (0.4598, 0.3539, -0.8463), (1.0, 1.0, 1.0), (-0.5701, -0.7647, -0.3844), (-0.5543, -0.9097, 0.1982), (-0.5543, 0.199, 0.1982), (-0.5701, 0.3478, -0.3844), (0.5543, 0.199, 0.1982), (0.5425, 0.3478, -0.3844), (0.5543, -0.9097, 0.1982), (0.5425, -0.7647, -0.3844), (-0.5636, 0.3644, -1.084), (-0.5636, -0.7381, -1.084), (0.5389, 0.3644, -1.084), (0.5389, -0.7381, -1.084), (-0.466, 0.5117, -1.302), (-0.4753, -0.3545, -1.642), (0.4962, 0.4939, -1.292), (0.4869, -0.3724, -1.633), (-0.3497, 0.5344, -2.18), (-0.3497, -0.1879, -2.18), (0.3726, 0.5344, -2.18), (0.3726, -0.1879, -2.18), (-0.4323, 0.617, -3.122), (-0.4323, -0.2705, -3.122), (0.4552, 0.617, -3.122), (0.4552, -0.2705, -3.122)], [], [(9, 1, 3, 10), (10, 3, 7, 12), (12, 7, 5, 14), (14, 5, 1, 9), (2, 6, 18, 16), (7, 3, 1, 5), (4, 15, 8, 0), (15, 14, 9, 8), (6, 13, 15, 4), (13, 12, 14, 15), (2, 11, 13, 6), (11, 10, 12, 13), (0, 8, 11, 2), (8, 9, 10, 11), (18, 19, 23, 22), (0, 2, 16, 17), (6, 4, 19, 18), (4, 0, 17, 19), (23, 21, 25, 27), (17, 16, 20, 21), (19, 17, 21, 23), (16, 18, 22, 20), (26, 27, 31, 30), (20, 22, 26, 24), (22, 23, 27, 26), (21, 20, 24, 25), (28, 30, 31, 29), (25, 24, 28, 29), (27, 25, 29, 31), (24, 26, 30, 28)])
_uv = me_cube_006.uv_layers.new(name='UVMap')
_uv.uv.foreach_set('vector', [0.5417, 0.0, 0.625, 0.0, 0.625, 0.25, 0.5417, 0.25, 0.5417, 0.25, 0.625, 0.25, 0.625, 0.5, 0.5417, 0.5, 0.5417, 0.5, 0.625, 0.5, 0.625, 0.75, 0.5417, 0.75, 0.5417, 0.75, 0.625, 0.75, 0.625, 1.0, 0.5417, 1.0, 0.3963, 0.25, 0.3963, 0.5, 0.375, 0.5, 0.375, 0.25, 0.625, 0.5, 0.875, 0.5, 0.875, 0.75, 0.625, 0.75, 0.3963, 0.75, 0.4583, 0.75, 0.4583, 1.0, 0.3963, 1.0, 0.4583, 0.75, 0.5417, 0.75, 0.5417, 1.0, 0.4583, 1.0, 0.3963, 0.5, 0.4583, 0.5, 0.4583, 0.75, 0.3963, 0.75, 0.4583, 0.5, 0.5417, 0.5, 0.5417, 0.75, 0.4583, 0.75, 0.3963, 0.25, 0.4583, 0.25, 0.4583, 0.5, 0.3963, 0.5, 0.4583, 0.25, 0.5417, 0.25, 0.5417, 0.5, 0.4583, 0.5, 0.3963, 0.0, 0.4583, 0.0, 0.4583, 0.25, 0.3963, 0.25, 0.4583, 0.0, 0.5417, 0.0, 0.5417, 0.25, 0.4583, 0.25, 0.375, 0.5, 0.375, 0.75, 0.375, 0.75, 0.375, 0.5, 0.3963, 0.0, 0.3963, 0.25, 0.375, 0.25, 0.375, 0.0, 0.3963, 0.5, 0.3963, 0.75, 0.375, 0.75, 0.375, 0.5, 0.3963, 0.75, 0.3963, 1.0, 0.375, 1.0, 0.375, 0.75, 0.375, 0.75, 0.375, 1.0, 0.375, 1.0, 0.375, 0.75, 0.375, 0.0, 0.375, 0.25, 0.375, 0.25, 0.375, 0.0, 0.375, 0.75, 0.375, 1.0, 0.375, 1.0, 0.375, 0.75, 0.375, 0.25, 0.375, 0.5, 0.375, 0.5, 0.375, 0.25, 0.375, 0.5, 0.375, 0.75, 0.375, 0.75, 0.375, 0.5, 0.375, 0.25, 0.375, 0.5, 0.375, 0.5, 0.375, 0.25, 0.375, 0.5, 0.375, 0.75, 0.375, 0.75, 0.375, 0.5, 0.375, 0.0, 0.375, 0.25, 0.375, 0.25, 0.375, 0.0, 0.125, 0.5, 0.375, 0.5, 0.375, 0.75, 0.125, 0.75, 0.375, 0.0, 0.375, 0.25, 0.375, 0.25, 0.375, 0.0, 0.375, 0.75, 0.375, 1.0, 0.375, 1.0, 0.375, 0.75, 0.375, 0.25, 0.375, 0.5, 0.375, 0.5, 0.375, 0.25])
me_cube_006.update()
me_cube_009 = bpy.data.meshes.new('Cube.009')
me_cube_009.from_pydata([(-1.0, -1.0, -1.0), (-1.0, -1.0, 1.0), (-1.0, 1.0, -1.0), (-1.0, 1.0, 1.0), (1.0, -1.0, -1.0), (1.0, -1.0, 1.0), (1.0, 1.0, -1.0), (1.0, 1.0, 1.0)], [], [(0, 1, 3, 2), (2, 3, 7, 6), (6, 7, 5, 4), (4, 5, 1, 0), (2, 6, 4, 0), (7, 3, 1, 5)])
_uv = me_cube_009.uv_layers.new(name='UVMap')
_uv.uv.foreach_set('vector', [0.375, 0.0, 0.625, 0.0, 0.625, 0.25, 0.375, 0.25, 0.375, 0.25, 0.625, 0.25, 0.625, 0.5, 0.375, 0.5, 0.375, 0.5, 0.625, 0.5, 0.625, 0.75, 0.375, 0.75, 0.375, 0.75, 0.625, 0.75, 0.625, 1.0, 0.375, 1.0, 0.125, 0.5, 0.375, 0.5, 0.375, 0.75, 0.125, 0.75, 0.625, 0.5, 0.875, 0.5, 0.875, 0.75, 0.625, 0.75])
me_cube_009.update()
me_cylinder = bpy.data.meshes.new('Cylinder')
me_cylinder.from_pydata([(0.005024, 1.276, -0.03432), (-0.006672, 1.396, 0.521), (0.2438, 1.252, -0.03432), (0.3049, 1.365, 0.5196), (0.4733, 1.183, -0.03432), (0.6045, 1.275, 0.5112), (0.6849, 1.07, -0.03432), (0.8805, 1.129, 0.4961), (0.8704, 0.9174, -0.03432), (1.122, 0.9326, 0.475), (1.023, 0.732, -0.03432), (1.321, 0.6938, 0.4485), (1.136, 0.5204, -0.03432), (1.468, 0.4216, 0.4178), (1.205, 0.2909, -0.03432), (1.559, 0.1265, 0.384), (1.229, 0.05212, -0.03432), (1.59, -0.1803, 0.3484), (1.205, -0.1866, -0.03432), (1.559, -0.487, 0.3124), (1.136, -0.4162, -0.03432), (1.468, -0.7817, 0.2774), (1.023, -0.6278, -0.03432), (1.32, -1.053, 0.2447), (0.8704, -0.8132, -0.03432), (1.121, -1.291, 0.2155), (0.6849, -0.9654, -0.03432), (0.8793, -1.486, 0.1911), (0.4733, -1.078, -0.03432), (0.6031, -1.63, 0.1722), (0.2438, -1.148, -0.03432), (0.3034, -1.719, 0.1598), (0.005024, -1.172, -0.03432), (-0.00817, -1.749, 0.1541), (-0.2337, -1.148, -0.03432), (-0.3197, -1.718, 0.1555), (-0.4633, -1.078, -0.03432), (-0.6193, -1.627, 0.1639), (-0.6749, -0.9654, -0.03432), (-0.8954, -1.481, 0.179), (-0.8603, -0.8132, -0.03432), (-1.137, -1.285, 0.2002), (-1.012, -0.6278, -0.03432), (-1.336, -1.047, 0.2266), (-1.126, -0.4162, -0.03432), (-1.483, -0.7744, 0.2574), (-1.195, -0.1866, -0.03432), (-1.574, -0.4793, 0.2912), (-1.219, 0.05212, -0.03432), (-1.605, -0.1725, 0.3267), (-1.195, 0.2909, -0.03432), (-1.574, 0.1342, 0.3627), (-1.126, 0.5204, -0.03432), (-1.483, 0.4289, 0.3978), (-1.012, 0.732, -0.03432), (-1.335, 0.7004, 0.4305), (-0.8603, 0.9174, -0.03432), (-1.136, 0.9381, 0.4596), (-0.6749, 1.07, -0.03432), (-0.8941, 1.133, 0.4841), (-0.4633, 1.183, -0.03432), (-0.6179, 1.278, 0.5029), (-0.2337, 1.252, -0.03432), (-0.3183, 1.366, 0.5154), (-0.1503, 1.987, -6.596), (0.5416, 1.919, -6.596), (1.207, 1.717, -6.596), (1.82, 1.389, -6.596), (2.358, 0.9483, -6.596), (2.799, 0.4109, -6.596), (3.126, -0.2023, -6.596), (3.328, -0.8676, -6.596), (-3.697, -1.56, -6.596), (-3.629, -0.8676, -6.596), (-3.427, -0.2023, -6.596), (-3.099, 0.4109, -6.596), (-2.658, 0.9483, -6.596), (-2.121, 1.389, -6.596), (-1.508, 1.717, -6.596), (-0.8422, 1.919, -6.596), (1.509, -0.2974, -0.2355), (1.421, -0.5859, -0.2355), (-0.5883, -1.418, -0.2355), (-0.8542, -1.276, -0.2355), (-1.279, 0.8572, -0.2355), (-1.087, 1.09, -0.2355), (1.279, 0.8572, -0.2355), (1.421, 0.5913, -0.2355), (0.5889, -1.418, -0.2355), (0.3003, -1.506, -0.2355), (-1.508, -0.2974, -0.2355), (-1.538, 0.002711, -0.2355), (0.3003, 1.511, -0.2355), (0.5889, 1.424, -0.2355), (1.279, -0.8518, -0.2355), (-1.087, -1.085, -0.2355), (-0.8542, 1.282, -0.2355), (1.509, 0.3028, -0.2355), (0.0002614, -1.535, -0.2355), (-1.508, 0.3028, -0.2355), (0.8548, 1.282, -0.2355), (1.088, -1.085, -0.2355), (-1.279, -0.8518, -0.2355), (-0.5883, 1.424, -0.2355), (1.538, 0.002711, -0.2355), (-0.2998, -1.506, -0.2355), (-1.421, 0.5913, -0.2355), (1.088, 1.09, -0.2355), (0.8548, -1.276, -0.2355), (-1.421, -0.5859, -0.2355), (-0.2998, 1.511, -0.2355), (0.0002613, 1.541, -0.2355), (2.26, -1.076, -0.793), (2.893, -1.574, -1.717), (-1.379, -2.179, -0.793), (-1.752, 1.605, -0.793), (-2.276, 1.88, -1.717), (-2.602, 1.904, -2.84), (-2.763, 1.687, -4.242), (-2.83, 1.475, -5.278), (2.26, 0.8071, -0.793), (2.893, 0.8515, -1.717), (3.258, 0.738, -2.84), (3.392, 0.4627, -4.242), (3.422, 0.2312, -5.278), (0.4669, -2.547, -0.793), (-2.473, -0.1342, -0.793), (-3.204, -0.3612, -1.717), (-3.654, -0.6369, -2.84), (-3.868, -0.9815, -4.242), (-3.952, -1.236, -5.278), (0.9284, 2.138, -0.793), (1.178, 2.567, -1.717), (1.313, 2.682, -2.84), (1.35, 2.505, -4.242), (1.348, 2.306, -5.278), (2.032, -1.501, -0.793), (-1.752, -1.874, -0.793), (-2.276, -2.602, -1.717), (-1.379, 1.911, -0.793), (-1.795, 2.274, -1.717), (-2.057, 2.35, -2.84), (-2.191, 2.156, -4.242), (-2.249, 1.951, -5.278), (2.4, 0.3456, -0.793), (3.073, 0.257, -1.717), (3.462, 0.06398, -2.84), (3.607, -0.2452, -4.242), (3.64, -0.4879, -5.278), (-0.01294, -2.594, -0.793), (-2.425, 0.3456, -0.793), (-3.143, 0.257, -1.717), (-3.585, 0.06398, -2.84), (-3.796, -0.2452, -4.242), (-3.879, -0.4879, -5.278), (1.354, 1.911, -0.793), (1.726, 2.274, -1.717), (1.935, 2.35, -2.84), (2.002, 2.156, -4.242), (2.01, 1.951, -5.278), (1.726, -1.874, -0.793), (-2.058, -1.501, -0.793), (-2.67, -2.122, -1.717), (-3.049, -2.633, -2.84), (-0.9542, 2.138, -0.793), (-1.248, 2.567, -1.717), (-1.436, 2.682, -2.84), (-1.539, 2.505, -4.242), (-1.586, 2.306, -5.278), (2.447, -0.1342, -0.793), (3.134, -0.3612, -1.717), (3.531, -0.6369, -2.84), (-0.4928, -2.547, -0.793), (-2.285, 0.8071, -0.793), (-2.963, 0.8515, -1.717), (-3.381, 0.738, -2.84), (-3.581, 0.4627, -4.242), (-3.66, 0.2312, -5.278), (1.726, 1.605, -0.793), (2.206, 1.88, -1.717), (2.479, 1.904, -2.84), (2.574, 1.687, -4.242), (2.591, 1.475, -5.278), (1.354, -2.179, -0.793), (-2.285, -1.076, -0.793), (-2.963, -1.574, -1.717), (-3.381, -2.012, -2.84), (-3.581, -2.426, -4.242), (-0.4928, 2.278, -0.793), (-0.6531, 2.747, -1.717), (-0.7623, 2.887, -2.84), (-0.8308, 2.72, -4.242), (-0.8669, 2.524, -5.278), (3.462, -1.338, -2.84), (3.073, -0.9795, -1.717), (2.4, -0.6141, -0.793), (-0.9542, -2.407, -0.793), (-3.306, 0.8939, -5.278), (-3.232, 1.115, -4.242), (-3.049, 1.359, -2.84), (-2.67, 1.399, -1.717), (-2.058, 1.232, -0.793), (3.068, 0.8939, -5.278), (3.043, 1.115, -4.242), (2.926, 1.359, -2.84), (2.6, 1.399, -1.717), (2.032, 1.232, -0.793), (0.9284, -2.407, -0.793), (-3.879, -1.984, -5.278), (-3.796, -1.718, -4.242), (-3.585, -1.338, -2.84), (-3.143, -0.9795, -1.717), (-2.425, -0.6141, -0.793), (0.6287, 2.524, -5.278), (0.6416, 2.72, -4.242), (0.6395, 2.887, -2.84), (0.5834, 2.747, -1.717), (0.4669, 2.278, -0.793), (-0.1191, 2.597, -5.278), (-0.09461, 2.792, -4.242), (-0.0614, 2.956, -2.84), (-0.03482, 2.808, -1.717), (-0.01294, 2.325, -0.793), (-1.712, -2.832, -1.532), (-0.5638, -2.956, -1.203), (-0.01942, -2.871, -1.067), (0.9469, -2.472, -0.8616), (0.4871, -2.706, -0.953), (-1.134, -2.946, -1.358), (-3.622, -2.291, -4.242), (-3.547, -2.356, -4.005), (3.585, -0.763, -3.353), (3.337, -1.223, -2.479), (3.491, -1.044, -2.84)], [], [(0, 1, 3, 2), (2, 3, 5, 4), (4, 5, 7, 6), (6, 7, 9, 8), (8, 9, 11, 10), (10, 11, 13, 12), (12, 13, 15, 14), (14, 15, 17, 16), (16, 17, 19, 18), (18, 19, 21, 20), (20, 21, 23, 22), (22, 23, 25, 24), (24, 25, 27, 26), (26, 27, 29, 28), (28, 29, 31, 30), (30, 31, 33, 32), (32, 33, 35, 34), (34, 35, 37, 36), (36, 37, 39, 38), (38, 39, 41, 40), (40, 41, 43, 42), (42, 43, 45, 44), (44, 45, 47, 46), (46, 47, 49, 48), (48, 49, 51, 50), (50, 51, 53, 52), (52, 53, 55, 54), (54, 55, 57, 56), (56, 57, 59, 58), (58, 59, 61, 60), (60, 61, 63, 62), (62, 63, 1, 0), (197, 119, 76, 75), (202, 124, 70, 69), (208, 130, 72), (213, 135, 66, 65), (119, 143, 77, 76), (124, 148, 71, 70), (130, 154, 73, 72), (135, 159, 67, 66), (143, 168, 78, 77), (154, 177, 74, 73), (159, 182, 68, 67), (168, 192, 79, 78), (177, 197, 75, 74), (182, 202, 69, 68), (218, 213, 65, 64), (192, 218, 64, 79), (62, 0, 111, 110), (0, 2, 92, 111), (44, 46, 90, 109), (26, 28, 88, 108), (8, 10, 86, 107), (52, 54, 84, 106), (34, 36, 82, 105), (16, 18, 80, 104), (60, 62, 110, 103), (42, 44, 109, 102), (24, 26, 108, 101), (6, 8, 107, 100), (50, 52, 106, 99), (32, 34, 105, 98), (14, 16, 104, 97), (58, 60, 103, 96), (40, 42, 102, 95), (22, 24, 101, 94), (4, 6, 100, 93), (48, 50, 99, 91), (30, 32, 98, 89), (12, 14, 97, 87), (56, 58, 96, 85), (38, 40, 95, 83), (20, 22, 94, 81), (2, 4, 93, 92), (46, 48, 91, 90), (28, 30, 89, 88), (10, 12, 87, 86), (54, 56, 85, 84), (36, 38, 83, 82), (18, 20, 81, 80), (110, 111, 222, 188), (188, 222, 221, 189), (189, 221, 220, 190), (190, 220, 219, 191), (191, 219, 218, 192), (111, 92, 217, 222), (222, 217, 216, 221), (221, 216, 215, 220), (220, 215, 214, 219), (219, 214, 213, 218), (109, 90, 212, 184), (184, 212, 211, 185), (185, 211, 210, 186), (186, 210, 209, 229, 230), (108, 88, 207, 183), (183, 207, 226), (107, 86, 206, 178), (178, 206, 205, 179), (179, 205, 204, 180), (180, 204, 203, 181), (181, 203, 202, 182), (106, 84, 201, 173), (173, 201, 200, 174), (174, 200, 199, 175), (175, 199, 198, 176), (176, 198, 197, 177), (105, 82, 196, 172), (172, 196, 228, 224), (104, 80, 195, 169), (169, 195, 194, 170), (170, 194, 232, 233, 171), (171, 233, 231), (103, 110, 188, 164), (164, 188, 189, 165), (165, 189, 190, 166), (166, 190, 191, 167), (167, 191, 192, 168), (102, 109, 184, 161), (161, 184, 185, 162), (162, 185, 186, 163), (163, 186, 230), (101, 108, 183, 160), (100, 107, 178, 155), (155, 178, 179, 156), (156, 179, 180, 157), (157, 180, 181, 158), (158, 181, 182, 159), (99, 106, 173, 150), (150, 173, 174, 151), (151, 174, 175, 152), (152, 175, 176, 153), (153, 176, 177, 154), (98, 105, 172, 149), (149, 172, 224, 225), (97, 104, 169, 144), (144, 169, 170, 145), (145, 170, 171, 146), (146, 171, 231, 147), (96, 103, 164, 139), (139, 164, 165, 140), (140, 165, 166, 141), (141, 166, 167, 142), (142, 167, 168, 143), (95, 102, 161, 137), (137, 161, 162, 138), (138, 162, 163), (94, 101, 160, 136), (93, 100, 155, 131), (131, 155, 156, 132), (132, 156, 157, 133), (133, 157, 158, 134), (134, 158, 159, 135), (91, 99, 150, 126), (126, 150, 151, 127), (127, 151, 152, 128), (128, 152, 153, 129), (129, 153, 154, 130), (89, 98, 149, 125), (125, 149, 225, 227), (87, 97, 144, 120), (120, 144, 145, 121), (121, 145, 146, 122), (122, 146, 147, 123), (123, 147, 148, 124), (85, 96, 139, 115), (115, 139, 140, 116), (116, 140, 141, 117), (117, 141, 142, 118), (118, 142, 143, 119), (83, 95, 137, 114), (114, 137, 138, 223), (81, 94, 136, 112), (112, 136, 113), (92, 93, 131, 217), (217, 131, 132, 216), (216, 132, 133, 215), (215, 133, 134, 214), (214, 134, 135, 213), (90, 91, 126, 212), (212, 126, 127, 211), (211, 127, 128, 210), (210, 128, 129, 209), (209, 129, 130, 208), (88, 89, 125, 207), (207, 125, 227, 226), (86, 87, 120, 206), (206, 120, 121, 205), (205, 121, 122, 204), (204, 122, 123, 203), (203, 123, 124, 202), (84, 85, 115, 201), (201, 115, 116, 200), (200, 116, 117, 199), (199, 117, 118, 198), (198, 118, 119, 197), (82, 83, 114, 196), (196, 114, 223, 228), (80, 81, 112, 195), (195, 112, 113, 194), (194, 113, 232), (230, 229, 187), (208, 229, 209), (233, 232, 193)])
_uv = me_cylinder.uv_layers.new(name='UVMap')
_uv.uv.foreach_set('vector', [1.0, 0.5, 1.0, 1.0, 0.9688, 1.0, 0.9688, 0.5, 0.9688, 0.5, 0.9688, 1.0, 0.9375, 1.0, 0.9375, 0.5, 0.9375, 0.5, 0.9375, 1.0, 0.9062, 1.0, 0.9062, 0.5, 0.9062, 0.5, 0.9062, 1.0, 0.875, 1.0, 0.875, 0.5, 0.875, 0.5, 0.875, 1.0, 0.8438, 1.0, 0.8438, 0.5, 0.8438, 0.5, 0.8438, 1.0, 0.8125, 1.0, 0.8125, 0.5, 0.8125, 0.5, 0.8125, 1.0, 0.7812, 1.0, 0.7812, 0.5, 0.7812, 0.5, 0.7812, 1.0, 0.75, 1.0, 0.75, 0.5, 0.75, 0.5, 0.75, 1.0, 0.7188, 1.0, 0.7188, 0.5, 0.7188, 0.5, 0.7188, 1.0, 0.6875, 1.0, 0.6875, 0.5, 0.6875, 0.5, 0.6875, 1.0, 0.6562, 1.0, 0.6562, 0.5, 0.6562, 0.5, 0.6562, 1.0, 0.625, 1.0, 0.625, 0.5, 0.625, 0.5, 0.625, 1.0, 0.5938, 1.0, 0.5938, 0.5, 0.5938, 0.5, 0.5938, 1.0, 0.5625, 1.0, 0.5625, 0.5, 0.5625, 0.5, 0.5625, 1.0, 0.5312, 1.0, 0.5312, 0.5, 0.5312, 0.5, 0.5312, 1.0, 0.5, 1.0, 0.5, 0.5, 0.5, 0.5, 0.5, 1.0, 0.4688, 1.0, 0.4688, 0.5, 0.4688, 0.5, 0.4688, 1.0, 0.4375, 1.0, 0.4375, 0.5, 0.4375, 0.5, 0.4375, 1.0, 0.4062, 1.0, 0.4062, 0.5, 0.4062, 0.5, 0.4062, 1.0, 0.375, 1.0, 0.375, 0.5, 0.375, 0.5, 0.375, 1.0, 0.3438, 1.0, 0.3438, 0.5, 0.3438, 0.5, 0.3438, 1.0, 0.3125, 1.0, 0.3125, 0.5, 0.3125, 0.5, 0.3125, 1.0, 0.2812, 1.0, 0.2812, 0.5, 0.2812, 0.5, 0.2812, 1.0, 0.25, 1.0, 0.25, 0.5, 0.25, 0.5, 0.25, 1.0, 0.2188, 1.0, 0.2188, 0.5, 0.2188, 0.5, 0.2188, 1.0, 0.1875, 1.0, 0.1875, 0.5, 0.1875, 0.5, 0.1875, 1.0, 0.1562, 1.0, 0.1562, 0.5, 0.1562, 0.5, 0.1562, 1.0, 0.125, 1.0, 0.125, 0.5, 0.125, 0.5, 0.125, 1.0, 0.09375, 1.0, 0.09375, 0.5, 0.09375, 0.5, 0.09375, 1.0, 0.0625, 1.0, 0.0625, 0.5, 0.0625, 0.5, 0.0625, 1.0, 0.03125, 1.0, 0.03125, 0.5, 0.03125, 0.5, 0.03125, 1.0, 0.0, 1.0, 0.0, 0.5, 0.1562, 0.5, 0.125, 0.5, 0.125, 0.5, 0.1562, 0.5, 0.8438, 0.5, 0.8125, 0.5, 0.8125, 0.5, 0.8438, 0.5, 0.2812, 0.5, 0.25, 0.5, 0.25, 0.5, 0.9688, 0.5, 0.9375, 0.5, 0.9375, 0.5, 0.9688, 0.5, 0.125, 0.5, 0.09375, 0.5, 0.09375, 0.5, 0.125, 0.5, 0.8125, 0.5, 0.7812, 0.5, 0.7812, 0.5, 0.8125, 0.5, 0.25, 0.5, 0.2187, 0.5, 0.2188, 0.5, 0.25, 0.5, 0.9375, 0.5, 0.9062, 0.5, 0.9062, 0.5, 0.9375, 0.5, 0.09375, 0.5, 0.0625, 0.5, 0.0625, 0.5, 0.09375, 0.5, 0.2187, 0.5, 0.1875, 0.5, 0.1875, 0.5, 0.2188, 0.5, 0.9062, 0.5, 0.875, 0.5, 0.875, 0.5, 0.9062, 0.5, 0.0625, 0.5, 0.03125, 0.5, 0.03125, 0.5, 0.0625, 0.5, 0.1875, 0.5, 0.1562, 0.5, 0.1562, 0.5, 0.1875, 0.5, 0.875, 0.5, 0.8438, 0.5, 0.8438, 0.5, 0.875, 0.5, 1.0, 0.5, 0.9688, 0.5, 0.9688, 0.5, 1.0, 0.5, 0.03125, 0.5, 0.0, 0.5, 0.0, 0.5, 0.03125, 0.5, 0.03125, 0.5, 0.0, 0.5, 0.0, 0.5, 0.03125, 0.5, 1.0, 0.5, 0.9688, 0.5, 0.9688, 0.5, 1.0, 0.5, 0.3125, 0.5, 0.2812, 0.5, 0.2812, 0.5, 0.3125, 0.5, 0.5938, 0.5, 0.5625, 0.5, 0.5625, 0.5, 0.5938, 0.5, 0.875, 0.5, 0.8438, 0.5, 0.8438, 0.5, 0.875, 0.5, 0.1875, 0.5, 0.1562, 0.5, 0.1562, 0.5, 0.1875, 0.5, 0.4688, 0.5, 0.4375, 0.5, 0.4375, 0.5, 0.4688, 0.5, 0.75, 0.5, 0.7188, 0.5, 0.7188, 0.5, 0.75, 0.5, 0.0625, 0.5, 0.03125, 0.5, 0.03125, 0.5, 0.0625, 0.5, 0.3438, 0.5, 0.3125, 0.5, 0.3125, 0.5, 0.3438, 0.5, 0.625, 0.5, 0.5938, 0.5, 0.5938, 0.5, 0.625, 0.5, 0.9062, 0.5, 0.875, 0.5, 0.875, 0.5, 0.9062, 0.5, 0.2188, 0.5, 0.1875, 0.5, 0.1875, 0.5, 0.2188, 0.5, 0.5, 0.5, 0.4688, 0.5, 0.4688, 0.5, 0.5, 0.5, 0.7812, 0.5, 0.75, 0.5, 0.75, 0.5, 0.7812, 0.5, 0.09375, 0.5, 0.0625, 0.5, 0.0625, 0.5, 0.09375, 0.5, 0.375, 0.5, 0.3438, 0.5, 0.3438, 0.5, 0.375, 0.5, 0.6562, 0.5, 0.625, 0.5, 0.625, 0.5, 0.6562, 0.5, 0.9375, 0.5, 0.9062, 0.5, 0.9062, 0.5, 0.9375, 0.5, 0.25, 0.5, 0.2188, 0.5, 0.2188, 0.5, 0.25, 0.5, 0.5312, 0.5, 0.5, 0.5, 0.5, 0.5, 0.5312, 0.5, 0.8125, 0.5, 0.7812, 0.5, 0.7812, 0.5, 0.8125, 0.5, 0.125, 0.5, 0.09375, 0.5, 0.09375, 0.5, 0.125, 0.5, 0.4062, 0.5, 0.375, 0.5, 0.375, 0.5, 0.4063, 0.5, 0.6875, 0.5, 0.6562, 0.5, 0.6562, 0.5, 0.6875, 0.5, 0.9688, 0.5, 0.9375, 0.5, 0.9375, 0.5, 0.9688, 0.5, 0.2812, 0.5, 0.25, 0.5, 0.25, 0.5, 0.2812, 0.5, 0.5625, 0.5, 0.5312, 0.5, 0.5312, 0.5, 0.5625, 0.5, 0.8438, 0.5, 0.8125, 0.5, 0.8125, 0.5, 0.8438, 0.5, 0.1562, 0.5, 0.125, 0.5, 0.125, 0.5, 0.1562, 0.5, 0.4375, 0.5, 0.4062, 0.5, 0.4063, 0.5, 0.4375, 0.5, 0.7188, 0.5, 0.6875, 0.5, 0.6875, 0.5, 0.7188, 0.5, 0.03125, 0.5, 0.0, 0.5, 0.0, 0.5, 0.03125, 0.5, 0.03125, 0.5, 0.0, 0.5, 0.0, 0.5, 0.03125, 0.5, 0.03125, 0.5, 0.0, 0.5, 0.0, 0.5, 0.03125, 0.5, 0.03125, 0.5, 0.0, 0.5, 0.0, 0.5, 0.03125, 0.5, 0.03125, 0.5, 0.0, 0.5, 0.0, 0.5, 0.03125, 0.5, 1.0, 0.5, 0.9688, 0.5, 0.9688, 0.5, 1.0, 0.5, 1.0, 0.5, 0.9688, 0.5, 0.9688, 0.5, 1.0, 0.5, 1.0, 0.5, 0.9688, 0.5, 0.9688, 0.5, 1.0, 0.5, 1.0, 0.5, 0.9688, 0.5, 0.9688, 0.5, 1.0, 0.5, 1.0, 0.5, 0.9688, 0.5, 0.9688, 0.5, 1.0, 0.5, 0.3125, 0.5, 0.2812, 0.5, 0.2812, 0.5, 0.3125, 0.5, 0.3125, 0.5, 0.2812, 0.5, 0.2812, 0.5, 0.3125, 0.5, 0.3125, 0.5, 0.2812, 0.5, 0.2812, 0.5, 0.3125, 0.5, 0.3125, 0.5, 0.2812, 0.5, 0.2812, 0.5, 0.3065, 0.5, 0.3125, 0.5, 0.5938, 0.5, 0.5625, 0.5, 0.5625, 0.5, 0.5938, 0.5, 0.5938, 0.5, 0.5625, 0.5, 0.5625, 0.5, 0.875, 0.5, 0.8438, 0.5, 0.8438, 0.5, 0.875, 0.5, 0.875, 0.5, 0.8438, 0.5, 0.8438, 0.5, 0.875, 0.5, 0.875, 0.5, 0.8438, 0.5, 0.8437, 0.5, 0.875, 0.5, 0.875, 0.5, 0.8437, 0.5, 0.8437, 0.5, 0.875, 0.5, 0.875, 0.5, 0.8437, 0.5, 0.8438, 0.5, 0.875, 0.5, 0.1875, 0.5, 0.1562, 0.5, 0.1562, 0.5, 0.1875, 0.5, 0.1875, 0.5, 0.1562, 0.5, 0.1562, 0.5, 0.1875, 0.5, 0.1875, 0.5, 0.1562, 0.5, 0.1562, 0.5, 0.1875, 0.5, 0.1875, 0.5, 0.1562, 0.5, 0.1562, 0.5, 0.1875, 0.5, 0.1875, 0.5, 0.1562, 0.5, 0.1562, 0.5, 0.1875, 0.5, 0.4688, 0.5, 0.4375, 0.5, 0.4375, 0.5, 0.4687, 0.5, 0.4687, 0.5, 0.4375, 0.5, 0.4375, 0.5, 0.4688, 0.5, 0.75, 0.5, 0.7188, 0.5, 0.7188, 0.5, 0.75, 0.5, 0.75, 0.5, 0.7188, 0.5, 0.7188, 0.5, 0.75, 0.5, 0.75, 0.5, 0.7188, 0.5, 0.7188, 0.5, 0.7318, 0.5, 0.75, 0.5, 0.75, 0.5, 0.7318, 0.5, 0.75, 0.5, 0.0625, 0.5, 0.03125, 0.5, 0.03125, 0.5, 0.0625, 0.5, 0.0625, 0.5, 0.03125, 0.5, 0.03125, 0.5, 0.0625, 0.5, 0.0625, 0.5, 0.03125, 0.5, 0.03125, 0.5, 0.0625, 0.5, 0.0625, 0.5, 0.03125, 0.5, 0.03125, 0.5, 0.0625, 0.5, 0.0625, 0.5, 0.03125, 0.5, 0.03125, 0.5, 0.0625, 0.5, 0.3438, 0.5, 0.3125, 0.5, 0.3125, 0.5, 0.3438, 0.5, 0.3438, 0.5, 0.3125, 0.5, 0.3125, 0.5, 0.3438, 0.5, 0.3438, 0.5, 0.3125, 0.5, 0.3125, 0.5, 0.3438, 0.5, 0.3438, 0.5, 0.3125, 0.5, 0.3125, 0.5, 0.625, 0.5, 0.5938, 0.5, 0.5938, 0.5, 0.625, 0.5, 0.9062, 0.5, 0.875, 0.5, 0.875, 0.5, 0.9062, 0.5, 0.9062, 0.5, 0.875, 0.5, 0.875, 0.5, 0.9062, 0.5, 0.9062, 0.5, 0.875, 0.5, 0.875, 0.5, 0.9062, 0.5, 0.9062, 0.5, 0.875, 0.5, 0.875, 0.5, 0.9062, 0.5, 0.9062, 0.5, 0.875, 0.5, 0.875, 0.5, 0.9062, 0.5, 0.2188, 0.5, 0.1875, 0.5, 0.1875, 0.5, 0.2188, 0.5, 0.2188, 0.5, 0.1875, 0.5, 0.1875, 0.5, 0.2188, 0.5, 0.2188, 0.5, 0.1875, 0.5, 0.1875, 0.5, 0.2188, 0.5, 0.2188, 0.5, 0.1875, 0.5, 0.1875, 0.5, 0.2187, 0.5, 0.2187, 0.5, 0.1875, 0.5, 0.1875, 0.5, 0.2187, 0.5, 0.5, 0.5, 0.4688, 0.5, 0.4687, 0.5, 0.5, 0.5, 0.5, 0.5, 0.4687, 0.5, 0.4688, 0.5, 0.5, 0.5, 0.7812, 0.5, 0.75, 0.5, 0.75, 0.5, 0.7812, 0.5, 0.7812, 0.5, 0.75, 0.5, 0.75, 0.5, 0.7812, 0.5, 0.7812, 0.5, 0.75, 0.5, 0.75, 0.5, 0.7812, 0.5, 0.7812, 0.5, 0.75, 0.5, 0.75, 0.5, 0.7812, 0.5, 0.09375, 0.5, 0.0625, 0.5, 0.0625, 0.5, 0.09375, 0.5, 0.09375, 0.5, 0.0625, 0.5, 0.0625, 0.5, 0.09375, 0.5, 0.09375, 0.5, 0.0625, 0.5, 0.0625, 0.5, 0.09375, 0.5, 0.09375, 0.5, 0.0625, 0.5, 0.0625, 0.5, 0.09375, 0.5, 0.09375, 0.5, 0.0625, 0.5, 0.0625, 0.5, 0.09375, 0.5, 0.375, 0.5, 0.3438, 0.5, 0.3438, 0.5, 0.375, 0.5, 0.375, 0.5, 0.3438, 0.5, 0.3438, 0.5, 0.375, 0.5, 0.375, 0.5, 0.3438, 0.5, 0.3438, 0.5, 0.6562, 0.5, 0.625, 0.5, 0.625, 0.5, 0.6562, 0.5, 0.9375, 0.5, 0.9062, 0.5, 0.9062, 0.5, 0.9375, 0.5, 0.9375, 0.5, 0.9062, 0.5, 0.9062, 0.5, 0.9375, 0.5, 0.9375, 0.5, 0.9062, 0.5, 0.9062, 0.5, 0.9375, 0.5, 0.9375, 0.5, 0.9062, 0.5, 0.9062, 0.5, 0.9375, 0.5, 0.9375, 0.5, 0.9062, 0.5, 0.9062, 0.5, 0.9375, 0.5, 0.25, 0.5, 0.2188, 0.5, 0.2188, 0.5, 0.25, 0.5, 0.25, 0.5, 0.2188, 0.5, 0.2188, 0.5, 0.25, 0.5, 0.25, 0.5, 0.2188, 0.5, 0.2188, 0.5, 0.25, 0.5, 0.25, 0.5, 0.2188, 0.5, 0.2187, 0.5, 0.25, 0.5, 0.25, 0.5, 0.2187, 0.5, 0.2187, 0.5, 0.25, 0.5, 0.5312, 0.5, 0.5, 0.5, 0.5, 0.5, 0.5312, 0.5, 0.5312, 0.5, 0.5, 0.5, 0.5, 0.5, 0.5312, 0.5, 0.8125, 0.5, 0.7812, 0.5, 0.7812, 0.5, 0.8125, 0.5, 0.8125, 0.5, 0.7812, 0.5, 0.7812, 0.5, 0.8125, 0.5, 0.8125, 0.5, 0.7812, 0.5, 0.7812, 0.5, 0.8125, 0.5, 0.8125, 0.5, 0.7812, 0.5, 0.7812, 0.5, 0.8125, 0.5, 0.8125, 0.5, 0.7812, 0.5, 0.7812, 0.5, 0.8125, 0.5, 0.125, 0.5, 0.09375, 0.5, 0.09375, 0.5, 0.125, 0.5, 0.125, 0.5, 0.09375, 0.5, 0.09375, 0.5, 0.125, 0.5, 0.125, 0.5, 0.09375, 0.5, 0.09375, 0.5, 0.125, 0.5, 0.125, 0.5, 0.09375, 0.5, 0.09375, 0.5, 0.125, 0.5, 0.125, 0.5, 0.09375, 0.5, 0.09375, 0.5, 0.125, 0.5, 0.4063, 0.5, 0.375, 0.5, 0.375, 0.5, 0.4062, 0.5, 0.4062, 0.5, 0.375, 0.5, 0.375, 0.5, 0.4063, 0.5, 0.6875, 0.5, 0.6562, 0.5, 0.6562, 0.5, 0.6875, 0.5, 0.6875, 0.5, 0.6562, 0.5, 0.6875, 0.5, 0.9688, 0.5, 0.9375, 0.5, 0.9375, 0.5, 0.9688, 0.5, 0.9688, 0.5, 0.9375, 0.5, 0.9375, 0.5, 0.9688, 0.5, 0.9688, 0.5, 0.9375, 0.5, 0.9375, 0.5, 0.9688, 0.5, 0.9688, 0.5, 0.9375, 0.5, 0.9375, 0.5, 0.9688, 0.5, 0.9688, 0.5, 0.9375, 0.5, 0.9375, 0.5, 0.9688, 0.5, 0.2812, 0.5, 0.25, 0.5, 0.25, 0.5, 0.2812, 0.5, 0.2812, 0.5, 0.25, 0.5, 0.25, 0.5, 0.2812, 0.5, 0.2812, 0.5, 0.25, 0.5, 0.25, 0.5, 0.2812, 0.5, 0.2812, 0.5, 0.25, 0.5, 0.25, 0.5, 0.2812, 0.5, 0.2812, 0.5, 0.25, 0.5, 0.25, 0.5, 0.2812, 0.5, 0.5625, 0.5, 0.5312, 0.5, 0.5312, 0.5, 0.5625, 0.5, 0.5625, 0.5, 0.5312, 0.5, 0.5312, 0.5, 0.5625, 0.5, 0.8438, 0.5, 0.8125, 0.5, 0.8125, 0.5, 0.8438, 0.5, 0.8438, 0.5, 0.8125, 0.5, 0.8125, 0.5, 0.8438, 0.5, 0.8438, 0.5, 0.8125, 0.5, 0.8125, 0.5, 0.8437, 0.5, 0.8437, 0.5, 0.8125, 0.5, 0.8125, 0.5, 0.8437, 0.5, 0.8437, 0.5, 0.8125, 0.5, 0.8125, 0.5, 0.8438, 0.5, 0.1562, 0.5, 0.125, 0.5, 0.125, 0.5, 0.1562, 0.5, 0.1562, 0.5, 0.125, 0.5, 0.125, 0.5, 0.1562, 0.5, 0.1562, 0.5, 0.125, 0.5, 0.125, 0.5, 0.1562, 0.5, 0.1562, 0.5, 0.125, 0.5, 0.125, 0.5, 0.1562, 0.5, 0.1562, 0.5, 0.125, 0.5, 0.125, 0.5, 0.1562, 0.5, 0.4375, 0.5, 0.4063, 0.5, 0.4062, 0.5, 0.4375, 0.5, 0.4375, 0.5, 0.4062, 0.5, 0.4063, 0.5, 0.4375, 0.5, 0.7188, 0.5, 0.6875, 0.5, 0.6875, 0.5, 0.7188, 0.5, 0.7188, 0.5, 0.6875, 0.5, 0.6875, 0.5, 0.7188, 0.5, 0.7188, 0.5, 0.6875, 0.5, 0.7188, 0.5, 0.3125, 0.5, 0.3065, 0.5, 0.3125, 0.5, 0.2812, 0.5, 0.3065, 0.5, 0.2812, 0.5, 0.7318, 0.5, 0.7188, 0.5, 0.7188, 0.5])
me_cylinder.update()
me_cylinder_001 = bpy.data.meshes.new('Cylinder.001')
me_cylinder_001.from_pydata([(0.00502, 1.183, -0.03446), (1.374e-08, 1.0, 0.2465), (0.2257, 1.162, -0.03446), (0.1951, 0.9808, 0.2465), (0.4379, 1.097, -0.03446), (0.3827, 0.9239, 0.2465), (0.6335, 0.9927, -0.03446), (0.5556, 0.8315, 0.2465), (0.805, 0.852, -0.03446), (0.7071, 0.7071, 0.2465), (0.9457, 0.6806, -0.03446), (0.8315, 0.5556, 0.2465), (1.05, 0.485, -0.03446), (0.9239, 0.3827, 0.2465), (1.115, 0.2728, -0.03446), (0.9808, 0.1951, 0.2465), (1.136, 0.05208, -0.03446), (1.0, 1.863e-09, 0.2465), (1.115, -0.1686, -0.03446), (0.9808, -0.1951, 0.2465), (1.05, -0.3808, -0.03446), (0.9239, -0.3827, 0.2465), (0.9457, -0.5764, -0.03446), (0.8315, -0.5556, 0.2465), (0.805, -0.7479, -0.03446), (0.7071, -0.7071, 0.2465), (0.6335, -0.8886, -0.03446), (0.5556, -0.8315, 0.2465), (0.4379, -0.9931, -0.03446), (0.3827, -0.9239, 0.2465), (0.2257, -1.057, -0.03446), (0.1951, -0.9808, 0.2465), (0.00502, -1.079, -0.03446), (1.374e-08, -1.0, 0.2465), (-0.2157, -1.057, -0.03446), (-0.1951, -0.9808, 0.2465), (-0.4279, -0.9931, -0.03446), (-0.3827, -0.9239, 0.2465), (-0.6235, -0.8886, -0.03446), (-0.5556, -0.8315, 0.2465), (-0.7949, -0.7479, -0.03446), (-0.7071, -0.7071, 0.2465), (-0.9356, -0.5764, -0.03446), (-0.8315, -0.5556, 0.2465), (-1.04, -0.3808, -0.03446), (-0.9239, -0.3827, 0.2465), (-1.105, -0.1686, -0.03446), (-0.9808, -0.1951, 0.2465), (-1.126, 0.05208, -0.03446), (-1.0, 1.863e-09, 0.2465), (-1.105, 0.2728, -0.03446), (-0.9808, 0.1951, 0.2465), (-1.04, 0.485, -0.03446), (-0.9239, 0.3827, 0.2465), (-0.9356, 0.6806, -0.03446), (-0.8315, 0.5556, 0.2465), (-0.7949, 0.852, -0.03446), (-0.7071, 0.7071, 0.2465), (-0.6235, 0.9927, -0.03446), (-0.5556, 0.8315, 0.2465), (-0.4279, 1.097, -0.03446), (-0.3827, 0.9239, 0.2465), (-0.2157, 1.162, -0.03446), (-0.1951, 0.9808, 0.2465), (-0.1503, 1.987, -6.596), (0.5416, 1.919, -6.596), (1.207, 1.717, -6.596), (1.82, 1.389, -6.596), (2.358, 0.9483, -6.596), (2.799, 0.4109, -6.596), (3.126, -0.2023, -6.596), (3.328, -0.8676, -6.596), (-3.697, -1.56, -6.596), (-3.629, -0.8676, -6.596), (-3.427, -0.2023, -6.596), (-3.099, 0.4109, -6.596), (-2.658, 0.9483, -6.596), (-2.121, 1.389, -6.596), (-1.508, 1.717, -6.596), (-0.8422, 1.919, -6.596), (1.509, -0.2974, -0.2355), (1.421, -0.5859, -0.2355), (-0.5883, -1.418, -0.2355), (-0.8542, -1.276, -0.2355), (-1.279, 0.8572, -0.2355), (-1.087, 1.09, -0.2355), (1.279, 0.8572, -0.2355), (1.421, 0.5913, -0.2355), (0.5889, -1.418, -0.2355), (0.3003, -1.506, -0.2355), (-1.508, -0.2974, -0.2355), (-1.538, 0.002711, -0.2355), (0.3003, 1.511, -0.2355), (0.5889, 1.424, -0.2355), (1.279, -0.8518, -0.2355), (-1.087, -1.085, -0.2355), (-0.8542, 1.282, -0.2355), (1.509, 0.3028, -0.2355), (0.0002614, -1.535, -0.2355), (-1.508, 0.3028, -0.2355), (0.8548, 1.282, -0.2355), (1.088, -1.085, -0.2355), (-1.279, -0.8518, -0.2355), (-0.5883, 1.424, -0.2355), (1.538, 0.002711, -0.2355), (-0.2998, -1.506, -0.2355), (-1.421, 0.5913, -0.2355), (1.088, 1.09, -0.2355), (0.8548, -1.276, -0.2355), (-1.421, -0.5859, -0.2355), (-0.2998, 1.511, -0.2355), (0.0002613, 1.541, -0.2355), (2.26, -1.076, -0.793), (2.893, -1.574, -1.717), (-1.379, -2.179, -0.793), (-1.752, 1.605, -0.793), (-2.276, 1.88, -1.717), (-2.602, 1.904, -2.84), (-2.763, 1.687, -4.242), (-2.83, 1.475, -5.278), (2.26, 0.8071, -0.793), (2.893, 0.8515, -1.717), (3.258, 0.738, -2.84), (3.392, 0.4627, -4.242), (3.422, 0.2312, -5.278), (0.4669, -2.547, -0.793), (-2.473, -0.1342, -0.793), (-3.204, -0.3612, -1.717), (-3.654, -0.6369, -2.84), (-3.868, -0.9815, -4.242), (-3.952, -1.236, -5.278), (0.9284, 2.138, -0.793), (1.178, 2.567, -1.717), (1.313, 2.682, -2.84), (1.35, 2.505, -4.242), (1.348, 2.306, -5.278), (2.032, -1.501, -0.793), (-1.752, -1.874, -0.793), (-2.276, -2.602, -1.717), (-1.379, 1.911, -0.793), (-1.795, 2.274, -1.717), (-2.057, 2.35, -2.84), (-2.191, 2.156, -4.242), (-2.249, 1.951, -5.278), (2.4, 0.3456, -0.793), (3.073, 0.257, -1.717), (3.462, 0.06398, -2.84), (3.607, -0.2452, -4.242), (3.64, -0.4879, -5.278), (-0.01294, -2.594, -0.793), (-2.425, 0.3456, -0.793), (-3.143, 0.257, -1.717), (-3.585, 0.06398, -2.84), (-3.796, -0.2452, -4.242), (-3.879, -0.4879, -5.278), (1.354, 1.911, -0.793), (1.726, 2.274, -1.717), (1.935, 2.35, -2.84), (2.002, 2.156, -4.242), (2.01, 1.951, -5.278), (1.726, -1.874, -0.793), (-2.058, -1.501, -0.793), (-2.67, -2.122, -1.717), (-3.049, -2.633, -2.84), (-0.9542, 2.138, -0.793), (-1.248, 2.567, -1.717), (-1.436, 2.682, -2.84), (-1.539, 2.505, -4.242), (-1.586, 2.306, -5.278), (2.447, -0.1342, -0.793), (3.134, -0.3612, -1.717), (3.531, -0.6369, -2.84), (-0.4928, -2.547, -0.793), (-2.285, 0.8071, -0.793), (-2.963, 0.8515, -1.717), (-3.381, 0.738, -2.84), (-3.581, 0.4627, -4.242), (-3.66, 0.2312, -5.278), (1.726, 1.605, -0.793), (2.206, 1.88, -1.717), (2.479, 1.904, -2.84), (2.574, 1.687, -4.242), (2.591, 1.475, -5.278), (1.354, -2.179, -0.793), (-2.285, -1.076, -0.793), (-2.963, -1.574, -1.717), (-3.381, -2.012, -2.84), (-3.581, -2.426, -4.242), (-0.4928, 2.278, -0.793), (-0.6531, 2.747, -1.717), (-0.7623, 2.887, -2.84), (-0.8308, 2.72, -4.242), (-0.8669, 2.524, -5.278), (3.462, -1.338, -2.84), (3.073, -0.9795, -1.717), (2.4, -0.6141, -0.793), (-0.9542, -2.407, -0.793), (-3.306, 0.8939, -5.278), (-3.232, 1.115, -4.242), (-3.049, 1.359, -2.84), (-2.67, 1.399, -1.717), (-2.058, 1.232, -0.793), (3.068, 0.8939, -5.278), (3.043, 1.115, -4.242), (2.926, 1.359, -2.84), (2.6, 1.399, -1.717), (2.032, 1.232, -0.793), (0.9284, -2.407, -0.793), (-3.879, -1.984, -5.278), (-3.796, -1.718, -4.242), (-3.585, -1.338, -2.84), (-3.143, -0.9795, -1.717), (-2.425, -0.6141, -0.793), (0.6287, 2.524, -5.278), (0.6416, 2.72, -4.242), (0.6395, 2.887, -2.84), (0.5834, 2.747, -1.717), (0.4669, 2.278, -0.793), (-0.1191, 2.597, -5.278), (-0.09461, 2.792, -4.242), (-0.0614, 2.956, -2.84), (-0.03482, 2.808, -1.717), (-0.01294, 2.325, -0.793), (-1.712, -2.832, -1.532), (-0.5638, -2.956, -1.203), (-0.01942, -2.871, -1.067), (0.9469, -2.472, -0.8616), (0.4871, -2.706, -0.953), (-1.134, -2.946, -1.358), (-3.622, -2.291, -4.242), (-3.547, -2.356, -4.005), (3.585, -0.763, -3.353), (3.337, -1.223, -2.479), (3.491, -1.044, -2.84)], [], [(0, 1, 3, 2), (2, 3, 5, 4), (4, 5, 7, 6), (6, 7, 9, 8), (8, 9, 11, 10), (10, 11, 13, 12), (12, 13, 15, 14), (14, 15, 17, 16), (16, 17, 19, 18), (18, 19, 21, 20), (20, 21, 23, 22), (22, 23, 25, 24), (24, 25, 27, 26), (26, 27, 29, 28), (28, 29, 31, 30), (30, 31, 33, 32), (32, 33, 35, 34), (34, 35, 37, 36), (36, 37, 39, 38), (38, 39, 41, 40), (40, 41, 43, 42), (42, 43, 45, 44), (44, 45, 47, 46), (46, 47, 49, 48), (48, 49, 51, 50), (50, 51, 53, 52), (52, 53, 55, 54), (54, 55, 57, 56), (56, 57, 59, 58), (58, 59, 61, 60), (60, 61, 63, 62), (62, 63, 1, 0), (197, 119, 76, 75), (202, 124, 70, 69), (208, 130, 72), (213, 135, 66, 65), (119, 143, 77, 76), (124, 148, 71, 70), (130, 154, 73, 72), (135, 159, 67, 66), (143, 168, 78, 77), (154, 177, 74, 73), (159, 182, 68, 67), (168, 192, 79, 78), (177, 197, 75, 74), (182, 202, 69, 68), (218, 213, 65, 64), (192, 218, 64, 79), (62, 0, 111, 110), (0, 2, 92, 111), (44, 46, 90, 109), (26, 28, 88, 108), (8, 10, 86, 107), (52, 54, 84, 106), (34, 36, 82, 105), (16, 18, 80, 104), (60, 62, 110, 103), (42, 44, 109, 102), (24, 26, 108, 101), (6, 8, 107, 100), (50, 52, 106, 99), (32, 34, 105, 98), (14, 16, 104, 97), (58, 60, 103, 96), (40, 42, 102, 95), (22, 24, 101, 94), (4, 6, 100, 93), (48, 50, 99, 91), (30, 32, 98, 89), (12, 14, 97, 87), (56, 58, 96, 85), (38, 40, 95, 83), (20, 22, 94, 81), (2, 4, 93, 92), (46, 48, 91, 90), (28, 30, 89, 88), (10, 12, 87, 86), (54, 56, 85, 84), (36, 38, 83, 82), (18, 20, 81, 80), (110, 111, 222, 188), (188, 222, 221, 189), (189, 221, 220, 190), (190, 220, 219, 191), (191, 219, 218, 192), (111, 92, 217, 222), (222, 217, 216, 221), (221, 216, 215, 220), (220, 215, 214, 219), (219, 214, 213, 218), (109, 90, 212, 184), (184, 212, 211, 185), (185, 211, 210, 186), (186, 210, 209, 229, 230), (108, 88, 207, 183), (183, 207, 226), (107, 86, 206, 178), (178, 206, 205, 179), (179, 205, 204, 180), (180, 204, 203, 181), (181, 203, 202, 182), (106, 84, 201, 173), (173, 201, 200, 174), (174, 200, 199, 175), (175, 199, 198, 176), (176, 198, 197, 177), (105, 82, 196, 172), (172, 196, 228, 224), (104, 80, 195, 169), (169, 195, 194, 170), (170, 194, 232, 233, 171), (171, 233, 231), (103, 110, 188, 164), (164, 188, 189, 165), (165, 189, 190, 166), (166, 190, 191, 167), (167, 191, 192, 168), (102, 109, 184, 161), (161, 184, 185, 162), (162, 185, 186, 163), (163, 186, 230), (101, 108, 183, 160), (100, 107, 178, 155), (155, 178, 179, 156), (156, 179, 180, 157), (157, 180, 181, 158), (158, 181, 182, 159), (99, 106, 173, 150), (150, 173, 174, 151), (151, 174, 175, 152), (152, 175, 176, 153), (153, 176, 177, 154), (98, 105, 172, 149), (149, 172, 224, 225), (97, 104, 169, 144), (144, 169, 170, 145), (145, 170, 171, 146), (146, 171, 231, 147), (96, 103, 164, 139), (139, 164, 165, 140), (140, 165, 166, 141), (141, 166, 167, 142), (142, 167, 168, 143), (95, 102, 161, 137), (137, 161, 162, 138), (138, 162, 163), (94, 101, 160, 136), (93, 100, 155, 131), (131, 155, 156, 132), (132, 156, 157, 133), (133, 157, 158, 134), (134, 158, 159, 135), (91, 99, 150, 126), (126, 150, 151, 127), (127, 151, 152, 128), (128, 152, 153, 129), (129, 153, 154, 130), (89, 98, 149, 125), (125, 149, 225, 227), (87, 97, 144, 120), (120, 144, 145, 121), (121, 145, 146, 122), (122, 146, 147, 123), (123, 147, 148, 124), (85, 96, 139, 115), (115, 139, 140, 116), (116, 140, 141, 117), (117, 141, 142, 118), (118, 142, 143, 119), (83, 95, 137, 114), (114, 137, 138, 223), (81, 94, 136, 112), (112, 136, 113), (92, 93, 131, 217), (217, 131, 132, 216), (216, 132, 133, 215), (215, 133, 134, 214), (214, 134, 135, 213), (90, 91, 126, 212), (212, 126, 127, 211), (211, 127, 128, 210), (210, 128, 129, 209), (209, 129, 130, 208), (88, 89, 125, 207), (207, 125, 227, 226), (86, 87, 120, 206), (206, 120, 121, 205), (205, 121, 122, 204), (204, 122, 123, 203), (203, 123, 124, 202), (84, 85, 115, 201), (201, 115, 116, 200), (200, 116, 117, 199), (199, 117, 118, 198), (198, 118, 119, 197), (82, 83, 114, 196), (196, 114, 223, 228), (80, 81, 112, 195), (195, 112, 113, 194), (194, 113, 232), (230, 229, 187), (208, 229, 209), (233, 232, 193)])
_uv = me_cylinder_001.uv_layers.new(name='UVMap')
_uv.uv.foreach_set('vector', [1.0, 0.5, 1.0, 1.0, 0.9688, 1.0, 0.9688, 0.5, 0.9688, 0.5, 0.9688, 1.0, 0.9375, 1.0, 0.9375, 0.5, 0.9375, 0.5, 0.9375, 1.0, 0.9062, 1.0, 0.9062, 0.5, 0.9062, 0.5, 0.9062, 1.0, 0.875, 1.0, 0.875, 0.5, 0.875, 0.5, 0.875, 1.0, 0.8438, 1.0, 0.8438, 0.5, 0.8438, 0.5, 0.8438, 1.0, 0.8125, 1.0, 0.8125, 0.5, 0.8125, 0.5, 0.8125, 1.0, 0.7812, 1.0, 0.7812, 0.5, 0.7812, 0.5, 0.7812, 1.0, 0.75, 1.0, 0.75, 0.5, 0.75, 0.5, 0.75, 1.0, 0.7188, 1.0, 0.7188, 0.5, 0.7188, 0.5, 0.7188, 1.0, 0.6875, 1.0, 0.6875, 0.5, 0.6875, 0.5, 0.6875, 1.0, 0.6562, 1.0, 0.6562, 0.5, 0.6562, 0.5, 0.6562, 1.0, 0.625, 1.0, 0.625, 0.5, 0.625, 0.5, 0.625, 1.0, 0.5938, 1.0, 0.5938, 0.5, 0.5938, 0.5, 0.5938, 1.0, 0.5625, 1.0, 0.5625, 0.5, 0.5625, 0.5, 0.5625, 1.0, 0.5312, 1.0, 0.5312, 0.5, 0.5312, 0.5, 0.5312, 1.0, 0.5, 1.0, 0.5, 0.5, 0.5, 0.5, 0.5, 1.0, 0.4688, 1.0, 0.4688, 0.5, 0.4688, 0.5, 0.4688, 1.0, 0.4375, 1.0, 0.4375, 0.5, 0.4375, 0.5, 0.4375, 1.0, 0.4062, 1.0, 0.4062, 0.5, 0.4062, 0.5, 0.4062, 1.0, 0.375, 1.0, 0.375, 0.5, 0.375, 0.5, 0.375, 1.0, 0.3438, 1.0, 0.3438, 0.5, 0.3438, 0.5, 0.3438, 1.0, 0.3125, 1.0, 0.3125, 0.5, 0.3125, 0.5, 0.3125, 1.0, 0.2812, 1.0, 0.2812, 0.5, 0.2812, 0.5, 0.2812, 1.0, 0.25, 1.0, 0.25, 0.5, 0.25, 0.5, 0.25, 1.0, 0.2188, 1.0, 0.2188, 0.5, 0.2188, 0.5, 0.2188, 1.0, 0.1875, 1.0, 0.1875, 0.5, 0.1875, 0.5, 0.1875, 1.0, 0.1562, 1.0, 0.1562, 0.5, 0.1562, 0.5, 0.1562, 1.0, 0.125, 1.0, 0.125, 0.5, 0.125, 0.5, 0.125, 1.0, 0.09375, 1.0, 0.09375, 0.5, 0.09375, 0.5, 0.09375, 1.0, 0.0625, 1.0, 0.0625, 0.5, 0.0625, 0.5, 0.0625, 1.0, 0.03125, 1.0, 0.03125, 0.5, 0.03125, 0.5, 0.03125, 1.0, 0.0, 1.0, 0.0, 0.5, 0.1562, 0.5, 0.125, 0.5, 0.125, 0.5, 0.1562, 0.5, 0.8438, 0.5, 0.8125, 0.5, 0.8125, 0.5, 0.8438, 0.5, 0.2812, 0.5, 0.25, 0.5, 0.25, 0.5, 0.9688, 0.5, 0.9375, 0.5, 0.9375, 0.5, 0.9688, 0.5, 0.125, 0.5, 0.09375, 0.5, 0.09375, 0.5, 0.125, 0.5, 0.8125, 0.5, 0.7812, 0.5, 0.7812, 0.5, 0.8125, 0.5, 0.25, 0.5, 0.2187, 0.5, 0.2188, 0.5, 0.25, 0.5, 0.9375, 0.5, 0.9062, 0.5, 0.9062, 0.5, 0.9375, 0.5, 0.09375, 0.5, 0.0625, 0.5, 0.0625, 0.5, 0.09375, 0.5, 0.2187, 0.5, 0.1875, 0.5, 0.1875, 0.5, 0.2188, 0.5, 0.9062, 0.5, 0.875, 0.5, 0.875, 0.5, 0.9062, 0.5, 0.0625, 0.5, 0.03125, 0.5, 0.03125, 0.5, 0.0625, 0.5, 0.1875, 0.5, 0.1562, 0.5, 0.1562, 0.5, 0.1875, 0.5, 0.875, 0.5, 0.8438, 0.5, 0.8438, 0.5, 0.875, 0.5, 1.0, 0.5, 0.9688, 0.5, 0.9688, 0.5, 1.0, 0.5, 0.03125, 0.5, 0.0, 0.5, 0.0, 0.5, 0.03125, 0.5, 0.03125, 0.5, 0.0, 0.5, 0.0, 0.5, 0.03125, 0.5, 1.0, 0.5, 0.9688, 0.5, 0.9688, 0.5, 1.0, 0.5, 0.3125, 0.5, 0.2812, 0.5, 0.2812, 0.5, 0.3125, 0.5, 0.5938, 0.5, 0.5625, 0.5, 0.5625, 0.5, 0.5938, 0.5, 0.875, 0.5, 0.8438, 0.5, 0.8438, 0.5, 0.875, 0.5, 0.1875, 0.5, 0.1562, 0.5, 0.1562, 0.5, 0.1875, 0.5, 0.4688, 0.5, 0.4375, 0.5, 0.4375, 0.5, 0.4688, 0.5, 0.75, 0.5, 0.7188, 0.5, 0.7188, 0.5, 0.75, 0.5, 0.0625, 0.5, 0.03125, 0.5, 0.03125, 0.5, 0.0625, 0.5, 0.3438, 0.5, 0.3125, 0.5, 0.3125, 0.5, 0.3438, 0.5, 0.625, 0.5, 0.5938, 0.5, 0.5938, 0.5, 0.625, 0.5, 0.9062, 0.5, 0.875, 0.5, 0.875, 0.5, 0.9062, 0.5, 0.2188, 0.5, 0.1875, 0.5, 0.1875, 0.5, 0.2188, 0.5, 0.5, 0.5, 0.4688, 0.5, 0.4688, 0.5, 0.5, 0.5, 0.7812, 0.5, 0.75, 0.5, 0.75, 0.5, 0.7812, 0.5, 0.09375, 0.5, 0.0625, 0.5, 0.0625, 0.5, 0.09375, 0.5, 0.375, 0.5, 0.3438, 0.5, 0.3438, 0.5, 0.375, 0.5, 0.6562, 0.5, 0.625, 0.5, 0.625, 0.5, 0.6562, 0.5, 0.9375, 0.5, 0.9062, 0.5, 0.9062, 0.5, 0.9375, 0.5, 0.25, 0.5, 0.2188, 0.5, 0.2188, 0.5, 0.25, 0.5, 0.5312, 0.5, 0.5, 0.5, 0.5, 0.5, 0.5312, 0.5, 0.8125, 0.5, 0.7812, 0.5, 0.7812, 0.5, 0.8125, 0.5, 0.125, 0.5, 0.09375, 0.5, 0.09375, 0.5, 0.125, 0.5, 0.4062, 0.5, 0.375, 0.5, 0.375, 0.5, 0.4063, 0.5, 0.6875, 0.5, 0.6562, 0.5, 0.6562, 0.5, 0.6875, 0.5, 0.9688, 0.5, 0.9375, 0.5, 0.9375, 0.5, 0.9688, 0.5, 0.2812, 0.5, 0.25, 0.5, 0.25, 0.5, 0.2812, 0.5, 0.5625, 0.5, 0.5312, 0.5, 0.5312, 0.5, 0.5625, 0.5, 0.8438, 0.5, 0.8125, 0.5, 0.8125, 0.5, 0.8438, 0.5, 0.1562, 0.5, 0.125, 0.5, 0.125, 0.5, 0.1562, 0.5, 0.4375, 0.5, 0.4062, 0.5, 0.4063, 0.5, 0.4375, 0.5, 0.7188, 0.5, 0.6875, 0.5, 0.6875, 0.5, 0.7188, 0.5, 0.03125, 0.5, 0.0, 0.5, 0.0, 0.5, 0.03125, 0.5, 0.03125, 0.5, 0.0, 0.5, 0.0, 0.5, 0.03125, 0.5, 0.03125, 0.5, 0.0, 0.5, 0.0, 0.5, 0.03125, 0.5, 0.03125, 0.5, 0.0, 0.5, 0.0, 0.5, 0.03125, 0.5, 0.03125, 0.5, 0.0, 0.5, 0.0, 0.5, 0.03125, 0.5, 1.0, 0.5, 0.9688, 0.5, 0.9688, 0.5, 1.0, 0.5, 1.0, 0.5, 0.9688, 0.5, 0.9688, 0.5, 1.0, 0.5, 1.0, 0.5, 0.9688, 0.5, 0.9688, 0.5, 1.0, 0.5, 1.0, 0.5, 0.9688, 0.5, 0.9688, 0.5, 1.0, 0.5, 1.0, 0.5, 0.9688, 0.5, 0.9688, 0.5, 1.0, 0.5, 0.3125, 0.5, 0.2812, 0.5, 0.2812, 0.5, 0.3125, 0.5, 0.3125, 0.5, 0.2812, 0.5, 0.2812, 0.5, 0.3125, 0.5, 0.3125, 0.5, 0.2812, 0.5, 0.2812, 0.5, 0.3125, 0.5, 0.3125, 0.5, 0.2812, 0.5, 0.2812, 0.5, 0.3065, 0.5, 0.3125, 0.5, 0.5938, 0.5, 0.5625, 0.5, 0.5625, 0.5, 0.5938, 0.5, 0.5938, 0.5, 0.5625, 0.5, 0.5625, 0.5, 0.875, 0.5, 0.8438, 0.5, 0.8438, 0.5, 0.875, 0.5, 0.875, 0.5, 0.8438, 0.5, 0.8438, 0.5, 0.875, 0.5, 0.875, 0.5, 0.8438, 0.5, 0.8437, 0.5, 0.875, 0.5, 0.875, 0.5, 0.8437, 0.5, 0.8437, 0.5, 0.875, 0.5, 0.875, 0.5, 0.8437, 0.5, 0.8438, 0.5, 0.875, 0.5, 0.1875, 0.5, 0.1562, 0.5, 0.1562, 0.5, 0.1875, 0.5, 0.1875, 0.5, 0.1562, 0.5, 0.1562, 0.5, 0.1875, 0.5, 0.1875, 0.5, 0.1562, 0.5, 0.1562, 0.5, 0.1875, 0.5, 0.1875, 0.5, 0.1562, 0.5, 0.1562, 0.5, 0.1875, 0.5, 0.1875, 0.5, 0.1562, 0.5, 0.1562, 0.5, 0.1875, 0.5, 0.4688, 0.5, 0.4375, 0.5, 0.4375, 0.5, 0.4687, 0.5, 0.4687, 0.5, 0.4375, 0.5, 0.4375, 0.5, 0.4688, 0.5, 0.75, 0.5, 0.7188, 0.5, 0.7188, 0.5, 0.75, 0.5, 0.75, 0.5, 0.7188, 0.5, 0.7188, 0.5, 0.75, 0.5, 0.75, 0.5, 0.7188, 0.5, 0.7188, 0.5, 0.7318, 0.5, 0.75, 0.5, 0.75, 0.5, 0.7318, 0.5, 0.75, 0.5, 0.0625, 0.5, 0.03125, 0.5, 0.03125, 0.5, 0.0625, 0.5, 0.0625, 0.5, 0.03125, 0.5, 0.03125, 0.5, 0.0625, 0.5, 0.0625, 0.5, 0.03125, 0.5, 0.03125, 0.5, 0.0625, 0.5, 0.0625, 0.5, 0.03125, 0.5, 0.03125, 0.5, 0.0625, 0.5, 0.0625, 0.5, 0.03125, 0.5, 0.03125, 0.5, 0.0625, 0.5, 0.3438, 0.5, 0.3125, 0.5, 0.3125, 0.5, 0.3438, 0.5, 0.3438, 0.5, 0.3125, 0.5, 0.3125, 0.5, 0.3438, 0.5, 0.3438, 0.5, 0.3125, 0.5, 0.3125, 0.5, 0.3438, 0.5, 0.3438, 0.5, 0.3125, 0.5, 0.3125, 0.5, 0.625, 0.5, 0.5938, 0.5, 0.5938, 0.5, 0.625, 0.5, 0.9062, 0.5, 0.875, 0.5, 0.875, 0.5, 0.9062, 0.5, 0.9062, 0.5, 0.875, 0.5, 0.875, 0.5, 0.9062, 0.5, 0.9062, 0.5, 0.875, 0.5, 0.875, 0.5, 0.9062, 0.5, 0.9062, 0.5, 0.875, 0.5, 0.875, 0.5, 0.9062, 0.5, 0.9062, 0.5, 0.875, 0.5, 0.875, 0.5, 0.9062, 0.5, 0.2188, 0.5, 0.1875, 0.5, 0.1875, 0.5, 0.2188, 0.5, 0.2188, 0.5, 0.1875, 0.5, 0.1875, 0.5, 0.2188, 0.5, 0.2188, 0.5, 0.1875, 0.5, 0.1875, 0.5, 0.2188, 0.5, 0.2188, 0.5, 0.1875, 0.5, 0.1875, 0.5, 0.2187, 0.5, 0.2187, 0.5, 0.1875, 0.5, 0.1875, 0.5, 0.2187, 0.5, 0.5, 0.5, 0.4688, 0.5, 0.4687, 0.5, 0.5, 0.5, 0.5, 0.5, 0.4687, 0.5, 0.4688, 0.5, 0.5, 0.5, 0.7812, 0.5, 0.75, 0.5, 0.75, 0.5, 0.7812, 0.5, 0.7812, 0.5, 0.75, 0.5, 0.75, 0.5, 0.7812, 0.5, 0.7812, 0.5, 0.75, 0.5, 0.75, 0.5, 0.7812, 0.5, 0.7812, 0.5, 0.75, 0.5, 0.75, 0.5, 0.7812, 0.5, 0.09375, 0.5, 0.0625, 0.5, 0.0625, 0.5, 0.09375, 0.5, 0.09375, 0.5, 0.0625, 0.5, 0.0625, 0.5, 0.09375, 0.5, 0.09375, 0.5, 0.0625, 0.5, 0.0625, 0.5, 0.09375, 0.5, 0.09375, 0.5, 0.0625, 0.5, 0.0625, 0.5, 0.09375, 0.5, 0.09375, 0.5, 0.0625, 0.5, 0.0625, 0.5, 0.09375, 0.5, 0.375, 0.5, 0.3438, 0.5, 0.3438, 0.5, 0.375, 0.5, 0.375, 0.5, 0.3438, 0.5, 0.3438, 0.5, 0.375, 0.5, 0.375, 0.5, 0.3438, 0.5, 0.3438, 0.5, 0.6562, 0.5, 0.625, 0.5, 0.625, 0.5, 0.6562, 0.5, 0.9375, 0.5, 0.9062, 0.5, 0.9062, 0.5, 0.9375, 0.5, 0.9375, 0.5, 0.9062, 0.5, 0.9062, 0.5, 0.9375, 0.5, 0.9375, 0.5, 0.9062, 0.5, 0.9062, 0.5, 0.9375, 0.5, 0.9375, 0.5, 0.9062, 0.5, 0.9062, 0.5, 0.9375, 0.5, 0.9375, 0.5, 0.9062, 0.5, 0.9062, 0.5, 0.9375, 0.5, 0.25, 0.5, 0.2188, 0.5, 0.2188, 0.5, 0.25, 0.5, 0.25, 0.5, 0.2188, 0.5, 0.2188, 0.5, 0.25, 0.5, 0.25, 0.5, 0.2188, 0.5, 0.2188, 0.5, 0.25, 0.5, 0.25, 0.5, 0.2188, 0.5, 0.2187, 0.5, 0.25, 0.5, 0.25, 0.5, 0.2187, 0.5, 0.2187, 0.5, 0.25, 0.5, 0.5312, 0.5, 0.5, 0.5, 0.5, 0.5, 0.5312, 0.5, 0.5312, 0.5, 0.5, 0.5, 0.5, 0.5, 0.5312, 0.5, 0.8125, 0.5, 0.7812, 0.5, 0.7812, 0.5, 0.8125, 0.5, 0.8125, 0.5, 0.7812, 0.5, 0.7812, 0.5, 0.8125, 0.5, 0.8125, 0.5, 0.7812, 0.5, 0.7812, 0.5, 0.8125, 0.5, 0.8125, 0.5, 0.7812, 0.5, 0.7812, 0.5, 0.8125, 0.5, 0.8125, 0.5, 0.7812, 0.5, 0.7812, 0.5, 0.8125, 0.5, 0.125, 0.5, 0.09375, 0.5, 0.09375, 0.5, 0.125, 0.5, 0.125, 0.5, 0.09375, 0.5, 0.09375, 0.5, 0.125, 0.5, 0.125, 0.5, 0.09375, 0.5, 0.09375, 0.5, 0.125, 0.5, 0.125, 0.5, 0.09375, 0.5, 0.09375, 0.5, 0.125, 0.5, 0.125, 0.5, 0.09375, 0.5, 0.09375, 0.5, 0.125, 0.5, 0.4063, 0.5, 0.375, 0.5, 0.375, 0.5, 0.4062, 0.5, 0.4062, 0.5, 0.375, 0.5, 0.375, 0.5, 0.4063, 0.5, 0.6875, 0.5, 0.6562, 0.5, 0.6562, 0.5, 0.6875, 0.5, 0.6875, 0.5, 0.6562, 0.5, 0.6875, 0.5, 0.9688, 0.5, 0.9375, 0.5, 0.9375, 0.5, 0.9688, 0.5, 0.9688, 0.5, 0.9375, 0.5, 0.9375, 0.5, 0.9688, 0.5, 0.9688, 0.5, 0.9375, 0.5, 0.9375, 0.5, 0.9688, 0.5, 0.9688, 0.5, 0.9375, 0.5, 0.9375, 0.5, 0.9688, 0.5, 0.9688, 0.5, 0.9375, 0.5, 0.9375, 0.5, 0.9688, 0.5, 0.2812, 0.5, 0.25, 0.5, 0.25, 0.5, 0.2812, 0.5, 0.2812, 0.5, 0.25, 0.5, 0.25, 0.5, 0.2812, 0.5, 0.2812, 0.5, 0.25, 0.5, 0.25, 0.5, 0.2812, 0.5, 0.2812, 0.5, 0.25, 0.5, 0.25, 0.5, 0.2812, 0.5, 0.2812, 0.5, 0.25, 0.5, 0.25, 0.5, 0.2812, 0.5, 0.5625, 0.5, 0.5312, 0.5, 0.5312, 0.5, 0.5625, 0.5, 0.5625, 0.5, 0.5312, 0.5, 0.5312, 0.5, 0.5625, 0.5, 0.8438, 0.5, 0.8125, 0.5, 0.8125, 0.5, 0.8438, 0.5, 0.8438, 0.5, 0.8125, 0.5, 0.8125, 0.5, 0.8438, 0.5, 0.8438, 0.5, 0.8125, 0.5, 0.8125, 0.5, 0.8437, 0.5, 0.8437, 0.5, 0.8125, 0.5, 0.8125, 0.5, 0.8437, 0.5, 0.8437, 0.5, 0.8125, 0.5, 0.8125, 0.5, 0.8438, 0.5, 0.1562, 0.5, 0.125, 0.5, 0.125, 0.5, 0.1562, 0.5, 0.1562, 0.5, 0.125, 0.5, 0.125, 0.5, 0.1562, 0.5, 0.1562, 0.5, 0.125, 0.5, 0.125, 0.5, 0.1562, 0.5, 0.1562, 0.5, 0.125, 0.5, 0.125, 0.5, 0.1562, 0.5, 0.1562, 0.5, 0.125, 0.5, 0.125, 0.5, 0.1562, 0.5, 0.4375, 0.5, 0.4063, 0.5, 0.4062, 0.5, 0.4375, 0.5, 0.4375, 0.5, 0.4062, 0.5, 0.4063, 0.5, 0.4375, 0.5, 0.7188, 0.5, 0.6875, 0.5, 0.6875, 0.5, 0.7188, 0.5, 0.7188, 0.5, 0.6875, 0.5, 0.6875, 0.5, 0.7188, 0.5, 0.7188, 0.5, 0.6875, 0.5, 0.7188, 0.5, 0.3125, 0.5, 0.3065, 0.5, 0.3125, 0.5, 0.2812, 0.5, 0.3065, 0.5, 0.2812, 0.5, 0.7318, 0.5, 0.7188, 0.5, 0.7188, 0.5])
me_cylinder_001.update()

# ---- objects
ob_cube_001 = bpy.data.objects.new('Cube.001', me_cube_002)
ob_sphere = bpy.data.objects.new('Sphere', me_sphere_001)
ob_cube_002 = bpy.data.objects.new('Cube.002', me_cube_005)
ob_cube_003 = bpy.data.objects.new('Cube.003', me_cube_006)
ob_cube = bpy.data.objects.new('Cube', me_cube_009)
ob_cylinder = bpy.data.objects.new('Cylinder', me_cylinder)
ob_cylinder_001 = bpy.data.objects.new('Cylinder.001', me_cylinder_001)

# ---- transforms, parenting, visibility, modifiers, constraints
ob_cube_001.location = (0.0, 0.0, 6.938)
ob_cube_001.scale = (2.219, 2.06, 2.69)
_m = ob_cube_001.modifiers.new('Subdivision', 'SUBSURF')
ob_sphere.location = (0.0, -0.1583, 10.84)
ob_sphere.rotation_euler = (-0.0, 1.571, 0.0)
ob_sphere.scale = (1.073, 0.9306, 0.9306)
ob_cube_002.location = (1.189, 0.05819, 8.138)
ob_cube_002.rotation_euler = (-0.02663, -0.7796, 0.1207)
ob_cube_002.scale = (0.8794, 0.8166, 0.7139)
_m = ob_cube_002.modifiers.new('Subdivision', 'SUBSURF')
_m = ob_cube_002.modifiers.new('Mirror', 'MIRROR')
_m.mirror_object = ob_cube_001
ob_cube_003.location = (0.5372, 0.1864, 4.753)
ob_cube_003.rotation_euler = (-0.08442, -0.1823, 0.0722)
ob_cube_003.scale = (0.834, 0.7749, 1.151)
_m = ob_cube_003.modifiers.new('Subdivision', 'SUBSURF')
_m = ob_cube_003.modifiers.new('Mirror', 'MIRROR')
_m.mirror_object = ob_cube_001
ob_cube.location = (3.339, 1.164, 4.165)
ob_cube.scale = (0.2067, 0.2067, 3.455)
ob_cylinder.location = (-6.79e-09, 0.1001, 9.487)
ob_cylinder.rotation_euler = (0.1774, -0.01701, 0.05107)
ob_cylinder.scale = (0.4941, 0.4403, 0.6749)
_m = ob_cylinder.modifiers.new('Subdivision', 'SUBSURF')
ob_cylinder_001.location = (-5.575, 0.2392, 9.58)
ob_cylinder_001.rotation_euler = (0.1774, -0.01701, 0.05107)
ob_cylinder_001.scale = (0.4941, 0.4403, 0.6749)
_m = ob_cylinder_001.modifiers.new('Subdivision', 'SUBSURF')

# ---- collection membership
col_collection.objects.link(ob_cube_001)
col_collection.objects.link(ob_sphere)
col_collection.objects.link(ob_cube_002)
col_collection.objects.link(ob_cube_003)
col_collection.objects.link(ob_cube)
col_collection.objects.link(ob_cylinder)
col_collection.objects.link(ob_cylinder_001)

# ---- scene / render settings (as saved in the file)
scene.frame_start = 1; scene.frame_end = 250; scene.frame_set(1)
scene.render.engine = 'BLENDER_EEVEE_NEXT'
scene.cycles.sampling_pattern = 'TABULATED_SOBOL'
scene.view_settings.view_transform = 'Filmic'
bpy.context.view_layer.update()

# ---- added for rendering (the .blend has no active camera and no usable light): camera, sun
cam_auto = bpy.data.cameras.new('AutoCamera')
cam_auto.lens = 50.0
cam_auto.sensor_width = 36.0
cam_auto.clip_end = 1000.0
ob_auto_camera = bpy.data.objects.new('AutoCamera', cam_auto)
scene.collection.objects.link(ob_auto_camera)
ob_auto_camera.location = (13.0018, -17.5164, 17.8332)
ob_auto_camera.rotation_euler = (1.09748, -7.21219e-08, 0.694738)
scene.camera = ob_auto_camera
light_auto_sun = bpy.data.lights.new('AutoSun', 'SUN')
light_auto_sun.energy = 3.0
light_auto_sun.angle = 0.0523599
ob_auto_sun = bpy.data.objects.new('AutoSun', light_auto_sun)
scene.collection.objects.link(ob_auto_sun)
ob_auto_sun.rotation_euler = (0.872665, 0.174533, 0.523599)
bpy.context.view_layer.update()

